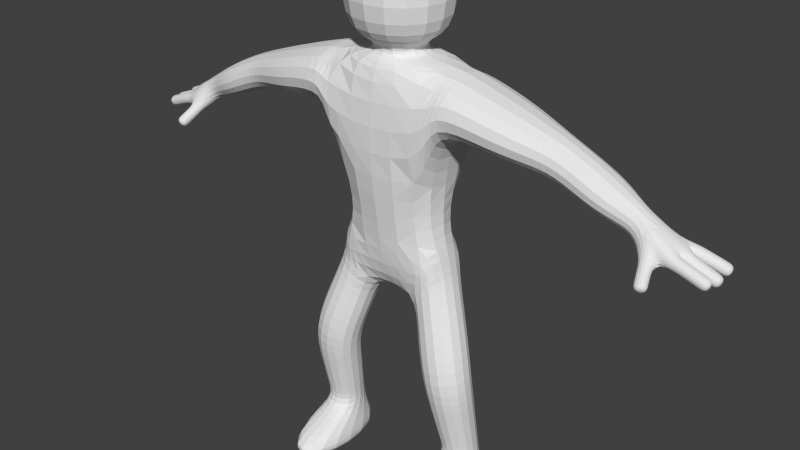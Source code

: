 # Source: untitled.blend  (saved by Blender 2.72.0; exported with 4.5.12 LTS)
import bpy
from mathutils import Matrix  # noqa: F401  (used for matrix-valued properties, if any)

bpy.ops.wm.read_factory_settings(use_empty=True)
scene = bpy.context.scene
scene.name = 'Scene'

# ---- collections
col_collection_1 = bpy.data.collections.new('Collection 1'); scene.collection.children.link(col_collection_1)

# ---- world
world_world = bpy.data.worlds.new('World'); scene.world = world_world
world_world.color = (0.05088, 0.05088, 0.05088)
world_world.use_sun_shadow = False
world_world.sun_shadow_jitter_overblur = 0.0
world_world.cycles.sampling_method = 'MANUAL'
world_world.cycles.sample_map_resolution = 256

# ---- meshes
me_plane = bpy.data.meshes.new('Plane')
me_plane.from_pydata([(0.283, 0.2717, 2.181), (0.2502, -0.2264, 2.21), (0.5807, -0.2263, 2.585), (0.6134, 0.2717, 2.556), (2.405, 0.1431, 3.553), (2.418, -0.1027, 3.548), (2.528, -0.1014, 3.763), (2.515, 0.1444, 3.768), (0.5585, 0.4583, 3.987), (0.5722, -0.4251, 3.988), (0.6472, -0.4234, 4.565), (0.6334, 0.46, 4.564), (0.5055, 0.2881, 0.07186), (1.006, 0.287, 0.07186), (1.006, 0.4199, 0.214), (0.5058, 0.421, 0.214), (1.007, -0.7695, 0.09887), (0.5068, -0.7707, 0.09887), (0.507, -0.8237, 0.2868), (1.007, -0.8225, 0.2868), (0.4872, 0.1062, 1.466), (0.442, -0.3916, 1.455), (0.9319, -0.4379, 1.544), (0.977, 0.05992, 1.555), (0.5961, 0.2467, 0.4932), (0.5722, -0.1141, 0.4872), (0.9322, -0.1375, 0.4613), (0.956, 0.2233, 0.4674), (1.681, 0.2393, 3.83), (1.682, -0.2025, 3.832), (1.803, -0.201, 4.174), (1.801, 0.2408, 4.172), (3.117, -0.0003559, 3.327), (3.105, -0.1159, 3.29), (3.145, -0.1542, 3.396), (3.156, -0.03867, 3.433), (2.751, -0.3251, 3.258), (2.634, -0.3426, 3.227), (2.621, -0.4159, 3.321), (2.737, -0.3984, 3.351), (2.813, 0.1085, 3.441), (2.788, -0.01275, 3.44), (2.824, -0.02997, 3.551), (2.849, 0.1198, 3.554), (2.706, -0.1313, 3.411), (2.755, -0.1553, 3.539), (2.564, -0.1355, 3.379), (2.549, -0.1962, 3.481), (2.67, -0.2036, 3.495), (2.783, 0.2126, 3.443), (2.811, 0.2341, 3.557), (3.146, 0.1059, 3.294), (3.144, -0.01614, 3.296), (3.188, -0.015, 3.407), (3.189, 0.107, 3.405), (3.123, 0.2905, 3.303), (3.155, 0.1739, 3.319), (3.195, 0.1995, 3.428), (3.162, 0.316, 3.413), (2.028, 0.2605, 3.67), (2.029, -0.222, 3.671), (2.181, -0.2205, 3.99), (2.179, 0.262, 3.989), (1.112, 0.4063, 3.892), (1.114, -0.3717, 3.895), (1.232, -0.3697, 4.386), (1.23, 0.4083, 4.383), (-0.2502, -0.2264, 2.21), (-0.283, 0.2717, 2.181), (-0.6134, 0.2717, 2.556), (-0.5807, -0.2263, 2.585), (-2.418, -0.1027, 3.548), (-2.405, 0.1431, 3.553), (-2.515, 0.1444, 3.768), (-2.528, -0.1014, 3.763), (0.25, -0.25, 4.699), (-0.25, -0.25, 4.699), (-0.25, 0.25, 4.699), (0.25, 0.25, 4.699), (0.5566, -0.5566, 5.731), (-0.5566, -0.5566, 5.731), (-0.5566, 0.5566, 5.731), (0.5566, 0.5566, 5.731), (0.25, -0.25, 4.563), (-0.25, -0.25, 4.563), (-0.25, 0.25, 4.563), (0.25, 0.25, 4.563), (0.5566, -0.5566, 4.789), (-0.5566, -0.5566, 4.789), (-0.5566, 0.5566, 4.789), (0.5566, 0.5566, 4.789), (-0.5722, -0.4251, 3.988), (-0.5585, 0.4583, 3.987), (-0.6334, 0.46, 4.564), (-0.6472, -0.4234, 4.565), (-1.006, 0.287, 0.07186), (-0.5055, 0.2881, 0.07186), (-0.5058, 0.421, 0.214), (-1.006, 0.4199, 0.214), (-0.5068, -0.7707, 0.09887), (-1.007, -0.7695, 0.09887), (-1.007, -0.8225, 0.2868), (-0.507, -0.8237, 0.2868), (-0.442, -0.3916, 1.455), (-0.4872, 0.1062, 1.466), (-0.977, 0.05992, 1.555), (-0.9319, -0.4379, 1.544), (-0.5722, -0.1141, 0.4872), (-0.5961, 0.2467, 0.4932), (-0.956, 0.2233, 0.4674), (-0.9322, -0.1375, 0.4613), (-1.682, -0.2025, 3.832), (-1.681, 0.2393, 3.83), (-1.801, 0.2408, 4.172), (-1.803, -0.201, 4.174), (-3.105, -0.1159, 3.29), (-3.117, -0.0003559, 3.327), (-3.156, -0.03867, 3.433), (-3.145, -0.1542, 3.396), (-2.634, -0.3426, 3.227), (-2.751, -0.3251, 3.258), (-2.737, -0.3984, 3.351), (-2.621, -0.4159, 3.321), (-2.788, -0.01275, 3.44), (-2.813, 0.1085, 3.441), (-2.849, 0.1198, 3.554), (-2.824, -0.02997, 3.551), (-2.706, -0.1313, 3.411), (-2.755, -0.1553, 3.539), (-2.564, -0.1355, 3.379), (-2.67, -0.2036, 3.495), (-2.549, -0.1962, 3.481), (-2.783, 0.2126, 3.443), (-2.811, 0.2341, 3.557), (-3.144, -0.01614, 3.296), (-3.146, 0.1059, 3.294), (-3.189, 0.107, 3.405), (-3.188, -0.015, 3.407), (-3.155, 0.1739, 3.319), (-3.123, 0.2905, 3.303), (-3.162, 0.316, 3.413), (-3.195, 0.1995, 3.428), (0.5334, -0.452, 3.378), (-0.5334, -0.452, 3.378), (-0.5334, 0.452, 3.378), (0.5334, 0.452, 3.378), (-2.029, -0.222, 3.671), (-2.028, 0.2605, 3.67), (-2.179, 0.262, 3.989), (-2.181, -0.2205, 3.99), (-1.114, -0.3717, 3.895), (-1.112, 0.4063, 3.892), (-1.23, 0.4083, 4.383), (-1.232, -0.3697, 4.386), (2.251, 0.1929, 3.6), (2.252, -0.1531, 3.601), (2.376, -0.1519, 3.861), (2.375, 0.1941, 3.86), (0.3685, 0.1922, 1.823), (0.3001, -0.2961, 1.907), (0.7729, -0.3353, 2.065), (0.8412, 0.1529, 1.981), (0.5641, 0.2049, 0.7901), (0.5371, -0.184, 0.7052), (0.9346, -0.2148, 0.7198), (0.9616, 0.1741, 0.8046), (0.5229, 0.1537, 1.151), (0.4926, -0.282, 1.056), (0.938, -0.3165, 1.072), (0.9682, 0.1192, 1.167), (1.446, 0.3113, 3.854), (1.447, -0.2754, 3.856), (1.547, -0.2738, 4.268), (1.545, 0.313, 4.266), (2.847, -0.006549, 3.426), (2.836, -0.1221, 3.388), (2.876, -0.1604, 3.494), (2.887, -0.04487, 3.532), (2.937, -0.004485, 3.393), (2.926, -0.1201, 3.356), (2.965, -0.1584, 3.462), (2.977, -0.0428, 3.499), (3.027, -0.00242, 3.36), (3.016, -0.118, 3.323), (3.055, -0.1563, 3.429), (3.066, -0.04074, 3.466), (2.705, -0.1912, 3.356), (2.588, -0.2087, 3.326), (2.575, -0.2819, 3.419), (2.692, -0.2644, 3.45), (2.728, -0.2582, 3.307), (2.611, -0.2756, 3.276), (2.598, -0.3489, 3.37), (2.715, -0.3314, 3.4), (2.878, 0.1108, 3.398), (2.876, -0.01127, 3.4), (2.92, -0.01013, 3.511), (2.921, 0.1119, 3.509), (2.967, 0.1091, 3.363), (2.966, -0.01289, 3.365), (3.009, -0.01176, 3.476), (3.01, 0.1103, 3.474), (3.057, 0.1075, 3.328), (3.055, -0.01451, 3.33), (3.098, -0.01338, 3.442), (3.1, 0.1086, 3.44), (2.873, 0.2337, 3.406), (2.905, 0.1172, 3.422), (2.945, 0.1427, 3.531), (2.912, 0.2593, 3.516), (2.956, 0.2526, 3.372), (2.989, 0.1361, 3.387), (3.028, 0.1616, 3.497), (2.995, 0.2782, 3.482), (3.039, 0.2715, 3.338), (3.072, 0.155, 3.353), (3.111, 0.1806, 3.463), (3.079, 0.2971, 3.447), (0.5519, -0.3275, 2.885), (-0.5519, -0.3275, 2.885), (-0.5519, 0.3275, 2.885), (0.5519, 0.3275, 2.885), (-2.252, -0.1531, 3.601), (-2.251, 0.1929, 3.6), (-2.375, 0.1941, 3.86), (-2.376, -0.1519, 3.861), (-0.3001, -0.2961, 1.907), (-0.3685, 0.1922, 1.823), (-0.8412, 0.1529, 1.981), (-0.7729, -0.3353, 2.065), (-0.5371, -0.184, 0.7052), (-0.5641, 0.2049, 0.7901), (-0.9616, 0.1741, 0.8046), (-0.9346, -0.2148, 0.7198), (-0.4926, -0.282, 1.056), (-0.5229, 0.1537, 1.151), (-0.9682, 0.1192, 1.167), (-0.938, -0.3165, 1.072), (-1.447, -0.2754, 3.856), (-1.446, 0.3113, 3.854), (-1.545, 0.313, 4.266), (-1.547, -0.2738, 4.268), (-2.836, -0.1221, 3.388), (-2.847, -0.006549, 3.426), (-2.887, -0.04487, 3.532), (-2.876, -0.1604, 3.494), (-2.926, -0.1201, 3.356), (-2.937, -0.004485, 3.393), (-2.977, -0.0428, 3.499), (-2.965, -0.1584, 3.462), (-3.016, -0.118, 3.323), (-3.027, -0.00242, 3.36), (-3.066, -0.04074, 3.466), (-3.055, -0.1563, 3.429), (-2.588, -0.2087, 3.326), (-2.705, -0.1912, 3.356), (-2.692, -0.2644, 3.45), (-2.575, -0.2819, 3.419), (-2.611, -0.2756, 3.276), (-2.728, -0.2582, 3.307), (-2.715, -0.3314, 3.4), (-2.598, -0.3489, 3.37), (-2.876, -0.01127, 3.4), (-2.878, 0.1108, 3.398), (-2.921, 0.1119, 3.509), (-2.92, -0.01013, 3.511), (-2.966, -0.01289, 3.365), (-2.967, 0.1091, 3.363), (-3.01, 0.1103, 3.474), (-3.009, -0.01176, 3.476), (-3.055, -0.01451, 3.33), (-3.057, 0.1075, 3.328), (-3.1, 0.1086, 3.44), (-3.098, -0.01338, 3.442), (-2.905, 0.1172, 3.422), (-2.873, 0.2337, 3.406), (-2.912, 0.2593, 3.516), (-2.945, 0.1427, 3.531), (-2.989, 0.1361, 3.387), (-2.956, 0.2526, 3.372), (-2.995, 0.2782, 3.482), (-3.028, 0.1616, 3.497), (-3.072, 0.155, 3.353), (-3.039, 0.2715, 3.338), (-3.079, 0.2971, 3.447), (-3.111, 0.1806, 3.463), (0.5585, 0.4583, 3.987), (0.6472, -0.4234, 4.565), (0.6334, 0.46, 4.564), (0.25, 0.25, 4.563), (-0.25, 0.25, 4.563), (-0.25, -0.25, 4.563), (-0.6472, -0.4234, 4.565), (-0.6334, 0.46, 4.564), (-0.5585, 0.4583, 3.987)], [], [(179, 180, 176, 175), (178, 179, 175, 174), (177, 174, 41, 42), (176, 177, 42, 45), (175, 176, 45, 44), (174, 175, 44, 41), (31, 28, 170, 173), (30, 31, 173, 172), (29, 30, 172, 171), (28, 29, 171, 170), (173, 170, 63, 66), (172, 173, 66, 65), (171, 172, 65, 64), (170, 171, 64, 63), (169, 166, 20, 23), (168, 169, 23, 22), (167, 168, 22, 21), (166, 167, 21, 20), (221, 3, 0), (165, 162, 166, 169), (164, 165, 169, 168), (163, 164, 168, 167), (41, 44, 40), (162, 163, 167, 166), (45, 42, 6), (27, 24, 162, 165), (26, 27, 165, 164), (25, 26, 164, 163), (24, 25, 163, 162), (90, 87, 75, 78), (89, 90, 78, 77), (95, 96, 99), (88, 89, 77, 76), (87, 88, 76, 75), (82, 79, 87, 90), (81, 82, 90, 89), (80, 81, 89, 88), (79, 80, 88, 87), (78, 75, 83, 289), (77, 78, 289, 290), (76, 77, 290, 291), (75, 76, 291, 83), (69, 220, 68), (161, 158, 0, 3), (219, 70, 67), (160, 161, 3, 2), (159, 160, 2, 1), (158, 159, 1, 0), (2, 218, 1), (23, 20, 158, 161), (22, 23, 161, 160), (21, 22, 160, 159), (20, 21, 159, 158), (7, 4, 154, 157), (6, 7, 157, 156), (5, 6, 156, 155), (110, 109, 101), (4, 5, 155, 154), (157, 154, 59, 62), (156, 157, 62, 61), (155, 156, 61, 60), (154, 155, 60, 59), (141, 140, 139, 138), (137, 136, 135, 134), (122, 121, 120, 119), (118, 117, 116, 115), (102, 101, 100, 99), (8, 11, 145), (7, 43, 50, 4), (98, 97, 96, 95), (82, 81, 80, 79), (58, 57, 56, 55), (54, 53, 52, 51), (93, 92, 144), (144, 294, 293, 93), (40, 44, 46, 49), (27, 26, 19, 14), (129, 124, 132, 72), (143, 91, 294, 144), (39, 38, 37, 36), (11, 289, 83, 10), (93, 290, 289, 11), (49, 46, 4, 50), (1, 218, 219, 67), (35, 34, 33, 32), (47, 48, 6, 5), (128, 130, 74, 126), (11, 288, 286, 145), (24, 27, 14, 15), (10, 287, 288, 11), (126, 74, 125), (130, 128, 127), (19, 18, 17, 16), (15, 14, 13, 12), (93, 293, 292, 94), (10, 83, 291, 94), (71, 131, 129, 72), (145, 286, 9, 142), (0, 1, 67, 68), (45, 6, 48, 44), (13, 16, 17, 12), (11, 8, 92, 93), (18, 15, 12, 17), (95, 99, 100, 98), (19, 26, 25, 18), (25, 24, 15, 18), (107, 110, 101, 102), (47, 5, 4, 46), (14, 19, 16, 13), (109, 98, 100, 101), (6, 42, 43, 7), (74, 73, 133, 125), (218, 2, 3, 221), (127, 123, 124, 129), (142, 9, 287, 10), (220, 221, 0, 68), (94, 292, 91, 143), (96, 97, 102, 99), (97, 108, 107, 102), (108, 97, 98, 109), (219, 220, 69, 70), (130, 131, 71, 74), (94, 291, 290, 93), (92, 8, 145, 144), (142, 10, 94, 143), (72, 132, 133, 73), (180, 181, 177, 176), (181, 178, 174, 177), (182, 183, 179, 178), (183, 184, 180, 179), (184, 185, 181, 180), (185, 182, 178, 181), (32, 33, 183, 182), (33, 34, 184, 183), (34, 35, 185, 184), (35, 32, 182, 185), (186, 187, 46, 44), (187, 188, 47, 46), (188, 189, 48, 47), (189, 186, 44, 48), (190, 191, 187, 186), (191, 192, 188, 187), (192, 193, 189, 188), (193, 190, 186, 189), (36, 37, 191, 190), (37, 38, 192, 191), (38, 39, 193, 192), (39, 36, 190, 193), (194, 195, 41, 40), (195, 196, 42, 41), (196, 197, 43, 42), (197, 194, 40, 43), (198, 199, 195, 194), (199, 200, 196, 195), (200, 201, 197, 196), (201, 198, 194, 197), (202, 203, 199, 198), (203, 204, 200, 199), (204, 205, 201, 200), (205, 202, 198, 201), (51, 52, 203, 202), (52, 53, 204, 203), (53, 54, 205, 204), (54, 51, 202, 205), (206, 207, 40, 49), (207, 208, 43, 40), (208, 209, 50, 43), (209, 206, 49, 50), (210, 211, 207, 206), (211, 212, 208, 207), (212, 213, 209, 208), (213, 210, 206, 209), (214, 215, 211, 210), (215, 216, 212, 211), (216, 217, 213, 212), (217, 214, 210, 213), (55, 56, 215, 214), (56, 57, 216, 215), (57, 58, 217, 216), (58, 55, 214, 217), (142, 143, 219, 218), (143, 144, 220, 219), (144, 145, 221, 220), (145, 142, 218, 221), (59, 60, 29, 28), (60, 61, 30, 29), (61, 62, 31, 30), (62, 59, 28, 31), (63, 64, 9, 286), (64, 65, 287, 9), (65, 66, 288, 287), (66, 63, 286, 288), (222, 223, 147, 146), (223, 224, 148, 147), (224, 225, 149, 148), (225, 222, 146, 149), (71, 72, 223, 222), (72, 73, 224, 223), (73, 74, 225, 224), (74, 71, 222, 225), (103, 104, 227, 226), (104, 105, 228, 227), (105, 106, 229, 228), (106, 103, 226, 229), (226, 227, 68, 67), (227, 228, 69, 68), (228, 229, 70, 69), (229, 226, 67, 70), (107, 108, 231, 230), (108, 109, 232, 231), (109, 110, 233, 232), (110, 107, 230, 233), (230, 231, 235, 234), (231, 232, 236, 235), (232, 233, 237, 236), (233, 230, 234, 237), (234, 235, 104, 103), (235, 236, 105, 104), (236, 237, 106, 105), (237, 234, 103, 106), (238, 239, 151, 150), (239, 240, 152, 151), (240, 241, 153, 152), (241, 238, 150, 153), (111, 112, 239, 238), (112, 113, 240, 239), (113, 114, 241, 240), (114, 111, 238, 241), (242, 243, 123, 127), (243, 244, 126, 123), (244, 245, 128, 126), (245, 242, 127, 128), (246, 247, 243, 242), (247, 248, 244, 243), (248, 249, 245, 244), (249, 246, 242, 245), (250, 251, 247, 246), (251, 252, 248, 247), (252, 253, 249, 248), (253, 250, 246, 249), (115, 116, 251, 250), (116, 117, 252, 251), (117, 118, 253, 252), (118, 115, 250, 253), (254, 255, 127, 129), (255, 256, 130, 127), (256, 257, 131, 130), (257, 254, 129, 131), (258, 259, 255, 254), (259, 260, 256, 255), (260, 261, 257, 256), (261, 258, 254, 257), (119, 120, 259, 258), (120, 121, 260, 259), (121, 122, 261, 260), (122, 119, 258, 261), (262, 263, 124, 123), (263, 264, 125, 124), (264, 265, 126, 125), (265, 262, 123, 126), (266, 267, 263, 262), (267, 268, 264, 263), (268, 269, 265, 264), (269, 266, 262, 265), (270, 271, 267, 266), (271, 272, 268, 267), (272, 273, 269, 268), (273, 270, 266, 269), (134, 135, 271, 270), (135, 136, 272, 271), (136, 137, 273, 272), (137, 134, 270, 273), (274, 275, 132, 124), (275, 276, 133, 132), (276, 277, 125, 133), (277, 274, 124, 125), (278, 279, 275, 274), (279, 280, 276, 275), (280, 281, 277, 276), (281, 278, 274, 277), (282, 283, 279, 278), (283, 284, 280, 279), (284, 285, 281, 280), (285, 282, 278, 281), (138, 139, 283, 282), (139, 140, 284, 283), (140, 141, 285, 284), (141, 138, 282, 285), (146, 147, 112, 111), (147, 148, 113, 112), (148, 149, 114, 113), (149, 146, 111, 114), (150, 151, 294, 91), (151, 152, 293, 294), (152, 153, 292, 293), (153, 150, 91, 292)])
_uv = me_plane.uv_layers.new(name='UVMap')
_uv.uv.foreach_set('vector', [0.823, 0.02477, 0.8377, 0.02407, 0.8383, 0.03611, 0.8236, 0.0368, 0.8021, 0.9291, 0.7881, 0.9242, 0.7903, 0.9135, 0.8044, 0.9184, 0.2393, 0.9328, 0.2538, 0.9332, 0.2545, 0.9408, 0.2396, 0.9411, 0.6834, 0.5331, 0.6984, 0.5335, 0.7003, 0.5417, 0.6843, 0.5494, 0.8236, 0.0368, 0.8383, 0.03611, 0.8391, 0.05232, 0.8215, 0.0533, 0.8044, 0.9184, 0.7903, 0.9135, 0.7928, 0.8976, 0.8053, 0.9112, 0.9006, 0.1463, 0.9466, 0.1513, 0.9505, 0.1808, 0.8964, 0.1805, 0.6816, 0.6912, 0.7379, 0.6905, 0.7475, 0.7247, 0.6727, 0.7257, 0.8344, 0.1924, 0.8805, 0.1906, 0.8829, 0.2252, 0.829, 0.2217, 0.7982, 0.5809, 0.8545, 0.5815, 0.8632, 0.6109, 0.7884, 0.6099, 0.8964, 0.1805, 0.9505, 0.1808, 0.9555, 0.2229, 0.8911, 0.2225, 0.6727, 0.7257, 0.7475, 0.7247, 0.7601, 0.7668, 0.661, 0.768, 0.829, 0.2217, 0.8829, 0.2252, 0.886, 0.2677, 0.8218, 0.2636, 0.7884, 0.6099, 0.8632, 0.6109, 0.8747, 0.6525, 0.7755, 0.6512, 0.252, 0.4278, 0.1951, 0.4299, 0.1906, 0.3901, 0.2531, 0.3789, 0.5594, 0.1249, 0.6148, 0.1376, 0.6067, 0.1863, 0.5432, 0.1842, 0.3134, 0.4423, 0.2566, 0.4399, 0.2575, 0.3796, 0.3199, 0.3911, 0.6177, 0.6251, 0.5625, 0.6383, 0.5472, 0.5881, 0.6106, 0.5854, 0.1987, 0.2115, 0.2066, 0.2529, 0.1645, 0.3002, 0.2511, 0.4735, 0.2004, 0.4753, 0.1951, 0.4299, 0.252, 0.4278, 0.5728, 0.08068, 0.6223, 0.09199, 0.6148, 0.1376, 0.5594, 0.1249, 0.3077, 0.4871, 0.257, 0.485, 0.2566, 0.4399, 0.3134, 0.4423, 0.8053, 0.9112, 0.7928, 0.8976, 0.8197, 0.9176, 0.6255, 0.6704, 0.5761, 0.6823, 0.5625, 0.6383, 0.6177, 0.6251, 0.6843, 0.5494, 0.7003, 0.5417, 0.6923, 0.5866, 0.2503, 0.516, 0.2044, 0.5127, 0.2004, 0.4753, 0.2511, 0.4735, 0.5831, 0.04824, 0.6291, 0.04958, 0.6223, 0.09199, 0.5728, 0.08068, 0.3031, 0.5151, 0.2573, 0.5182, 0.257, 0.485, 0.3077, 0.4871, 0.6318, 0.7078, 0.5858, 0.7096, 0.5761, 0.6823, 0.6255, 0.6704, 0.6374, 0.7606, 0.6374, 0.9008, 0.5974, 0.8624, 0.5974, 0.7994, 0.4959, 0.7603, 0.6374, 0.7606, 0.5974, 0.7994, 0.5339, 0.7993, 0.0, 0.8213, 0.06355, 0.8214, 0.06355, 0.9546, 0.4959, 0.9005, 0.4959, 0.7603, 0.5339, 0.7993, 0.5339, 0.8622, 0.6374, 0.9008, 0.4959, 0.9005, 0.5339, 0.8622, 0.5974, 0.8624, 0.2328, 0.8028, 0.2328, 0.943, 0.1126, 0.943, 0.1126, 0.8028, 0.813, 0.4851, 0.813, 0.3449, 0.9333, 0.3449, 0.9333, 0.4851, 0.7674, 0.8448, 0.7674, 0.985, 0.6472, 0.9849, 0.6472, 0.8447, 0.88, 0.9768, 0.88, 0.8366, 1.0, 0.8366, 1.0, 0.9768, 0.4042, 0.7864, 0.4042, 0.8493, 0.3869, 0.8493, 0.3869, 0.7864, 0.2393, 0.8493, 0.2393, 0.7864, 0.2566, 0.7864, 0.2566, 0.8493, 0.06355, 0.8672, 0.06355, 0.8042, 0.08082, 0.8042, 0.08082, 0.8672, 0.08082, 0.8672, 0.08082, 0.8042, 0.09806, 0.8042, 0.09806, 0.8672, 0.05013, 0.2529, 0.05795, 0.2115, 0.09228, 0.3002, 0.2357, 0.3252, 0.1754, 0.3452, 0.1645, 0.3002, 0.2066, 0.2529, 0.4466, 0.212, 0.4502, 0.2505, 0.408, 0.2977, 0.5557, 0.2494, 0.6181, 0.2398, 0.6326, 0.3116, 0.569, 0.3145, 0.3379, 0.3352, 0.2776, 0.315, 0.302, 0.2505, 0.3442, 0.2977, 0.6204, 0.5397, 0.5578, 0.5305, 0.5657, 0.492, 0.6293, 0.4941, 0.302, 0.2505, 0.3058, 0.212, 0.3442, 0.2977, 0.2531, 0.3789, 0.1906, 0.3901, 0.1754, 0.3452, 0.2357, 0.3252, 0.5432, 0.1842, 0.6067, 0.1863, 0.6181, 0.2398, 0.5557, 0.2494, 0.3199, 0.3911, 0.2575, 0.3796, 0.2776, 0.315, 0.3379, 0.3352, 0.6106, 0.5854, 0.5472, 0.5881, 0.5578, 0.5305, 0.6204, 0.5397, 0.93, 0.04715, 0.9598, 0.05446, 0.9586, 0.0747, 0.9226, 0.06703, 0.6923, 0.5866, 0.7236, 0.588, 0.7304, 0.6087, 0.6864, 0.6092, 0.827, 0.09292, 0.8573, 0.0877, 0.8639, 0.1099, 0.8276, 0.115, 0.7416, 0.4433, 0.7876, 0.442, 0.6545, 0.466, 0.8128, 0.4931, 0.8442, 0.492, 0.8501, 0.5123, 0.806, 0.5118, 0.9226, 0.06703, 0.9586, 0.0747, 0.9564, 0.1042, 0.9124, 0.09476, 0.6864, 0.6092, 0.7304, 0.6087, 0.7397, 0.6377, 0.6783, 0.6384, 0.8276, 0.115, 0.8639, 0.1099, 0.8727, 0.1384, 0.8282, 0.1447, 0.806, 0.5118, 0.8501, 0.5123, 0.8582, 0.5397, 0.7967, 0.539, 0.2397, 0.768, 0.2397, 0.7829, 0.2253, 0.7817, 0.2253, 0.7668, 0.09806, 0.8511, 0.09806, 0.8357, 0.1124, 0.8356, 0.1124, 0.851, 0.2253, 0.798, 0.2253, 0.7829, 0.2378, 0.7843, 0.2378, 0.7995, 0.1126, 0.8042, 0.1126, 0.8195, 0.09806, 0.8199, 0.09806, 0.8046, 0.2496, 0.5658, 0.2496, 0.6288, 0.2253, 0.6288, 0.2253, 0.5658, 0.1995, 0.07268, 0.2091, 0.0, 0.1963, 0.1494, 0.93, 0.04715, 0.9469, 0.0, 0.9476, 0.004811, 0.9598, 0.05446, 0.0, 0.5479, 0.06377, 0.5479, 0.06389, 0.5658, 0.0001149, 0.5658, 0.3869, 0.929, 0.2566, 0.9264, 0.2566, 0.7864, 0.3869, 0.7889, 0.2542, 0.7668, 0.2542, 0.7816, 0.2397, 0.7829, 0.2397, 0.7681, 0.1124, 0.8512, 0.1124, 0.8666, 0.09806, 0.8665, 0.09806, 0.8511, 0.04746, 0.0, 0.05703, 0.07268, 0.06023, 0.1494, 0.4925, 0.6677, 0.4891, 0.5912, 0.4925, 0.5182, 0.4925, 0.5182, 0.8197, 0.9176, 0.7928, 0.8976, 0.7962, 0.8798, 0.8335, 0.9168, 0.6291, 0.04958, 0.5831, 0.04824, 0.4959, 0.02553, 0.6545, 0.01808, 0.4444, 0.9441, 0.4692, 0.9081, 0.483, 0.9094, 0.4839, 0.9587, 0.6977, 0.07808, 0.7003, 0.001073, 0.813, 0.0, 0.813, 0.07681, 0.4018, 0.9132, 0.4018, 0.898, 0.4143, 0.8967, 0.4143, 0.9119, 0.7674, 0.8698, 0.7941, 0.825, 0.8578, 0.8238, 0.8799, 0.8692, 0.7674, 0.7234, 0.7941, 0.7672, 0.7941, 0.825, 0.7674, 0.8698, 0.8335, 0.9168, 0.7962, 0.8798, 0.8354, 0.8698, 0.8354, 0.9221, 0.3442, 0.2977, 0.3058, 0.212, 0.4466, 0.212, 0.408, 0.2977, 0.09806, 0.8352, 0.09806, 0.8199, 0.1125, 0.8203, 0.1125, 0.8356, 0.8245, 0.07502, 0.8309, 0.06101, 0.8573, 0.0877, 0.827, 0.09292, 0.9061, 0.7843, 0.8979, 0.7756, 0.9242, 0.7488, 0.9091, 0.7924, 0.4958, 0.6677, 0.4958, 0.6677, 0.4925, 0.5947, 0.4958, 0.5182, 0.2044, 0.5127, 0.2503, 0.516, 0.2566, 0.5479, 0.1928, 0.5479, 0.0, 0.0, 0.0, 0.0, 0.0, 0.0, 0.0, 0.0, 0.2424, 0.7155, 0.2555, 0.6918, 0.2555, 0.7292, 0.8979, 0.7756, 0.9061, 0.7843, 0.8885, 0.7833, 0.2496, 0.6288, 0.2496, 0.6918, 0.2253, 0.6918, 0.2253, 0.6288, 0.1928, 0.5479, 0.2566, 0.5479, 0.2566, 0.5658, 0.1928, 0.5658, 0.0, 0.0, 0.0, 0.0, 0.0, 0.0, 0.0, 0.0, 0.8799, 0.8692, 0.8578, 0.8238, 0.8578, 0.766, 0.8799, 0.7196, 0.6374, 0.8093, 0.6381, 0.7946, 0.6532, 0.7937, 0.6545, 0.8353, 0.6545, 0.4152, 0.6544, 0.492, 0.5417, 0.4909, 0.5392, 0.4139, 0.2566, 0.929, 0.3201, 0.9326, 0.3201, 0.9955, 0.2566, 1.0, 0.8391, 0.05232, 0.8573, 0.0877, 0.8309, 0.06101, 0.8215, 0.0533, 0.9333, 0.4779, 0.9333, 0.3449, 0.9968, 0.3451, 0.9968, 0.4783, 0.2091, 0.0, 0.1995, 0.07268, 0.05703, 0.07268, 0.04746, 0.0, 0.4959, 0.7369, 0.6548, 0.742, 0.6383, 0.7603, 0.5033, 0.7603, 0.0, 0.8213, 0.06355, 0.9546, 2.585e-07, 0.9543, 0.001513, 0.8042, 0.4959, 0.9916, 0.5111, 0.9042, 0.5544, 0.9008, 0.5544, 0.9913, 0.5858, 0.7096, 0.6318, 0.7078, 0.6548, 0.742, 0.4959, 0.7369, 0.5706, 0.9008, 0.6115, 0.904, 0.6129, 0.9913, 0.5544, 0.9913, 0.226, 0.7325, 0.2253, 0.7177, 0.2424, 0.6918, 0.2412, 0.7334, 0.6545, 0.01808, 0.4959, 0.02553, 0.5029, 0.001943, 0.6377, 0.0, 0.7876, 0.442, 0.813, 0.4734, 0.6615, 0.4896, 0.6545, 0.466, 0.6923, 0.5866, 0.7003, 0.5417, 0.7195, 0.5387, 0.7236, 0.588, 0.08281, 0.6266, 0.05141, 0.6274, 0.04214, 0.6036, 0.05687, 0.5996, 0.5557, 0.352, 0.569, 0.3145, 0.6326, 0.3116, 0.6392, 0.3529, 0.4416, 0.9268, 0.4546, 0.9141, 0.4692, 0.9081, 0.4444, 0.9441, 0.4917, 0.8179, 0.4891, 0.741, 0.4917, 0.6677, 0.4917, 0.6677, 0.05795, 0.2115, 0.1987, 0.2115, 0.1645, 0.3002, 0.09228, 0.3002, 0.495, 0.818, 0.495, 0.818, 0.4925, 0.7447, 0.495, 0.6677, 0.2731, 0.7864, 0.2566, 0.768, 0.4156, 0.7629, 0.4082, 0.7864, 0.2566, 0.768, 0.2797, 0.7337, 0.3257, 0.7356, 0.4156, 0.7629, 0.05237, 0.5127, 0.06377, 0.5479, 0.0, 0.5479, 0.006469, 0.516, 0.7143, 0.14, 0.7978, 0.139, 0.7911, 0.1802, 0.7276, 0.1774, 0.8979, 0.7756, 0.8915, 0.7616, 0.894, 0.7436, 0.9242, 0.7488, 0.8799, 0.7196, 0.8578, 0.766, 0.7941, 0.7672, 0.7674, 0.7234, 0.05703, 0.07268, 0.1995, 0.07268, 0.1963, 0.1494, 0.06023, 0.1494, 0.3082, 0.149, 0.2936, 0.0, 0.4587, 0.0, 0.4443, 0.149, 0.4819, 0.7664, 0.4831, 0.816, 0.4681, 0.8157, 0.4518, 0.7728, 0.6835, 0.5211, 0.6985, 0.5215, 0.6984, 0.5335, 0.6834, 0.5331, 0.2396, 0.9208, 0.254, 0.9212, 0.2538, 0.9332, 0.2393, 0.9328, 0.7999, 0.9398, 0.7858, 0.9349, 0.7881, 0.9242, 0.8021, 0.9291, 0.8224, 0.01273, 0.8371, 0.01204, 0.8377, 0.02407, 0.823, 0.02477, 0.6837, 0.5091, 0.6986, 0.5095, 0.6985, 0.5215, 0.6835, 0.5211, 0.2398, 0.9088, 0.2543, 0.9092, 0.254, 0.9212, 0.2396, 0.9208, 0.7976, 0.9505, 0.7835, 0.9456, 0.7858, 0.9349, 0.7999, 0.9398, 0.8218, 0.0006916, 0.8365, 0.0, 0.8371, 0.01204, 0.8224, 0.01273, 0.6838, 0.497, 0.6987, 0.4974, 0.6986, 0.5095, 0.6837, 0.5091, 0.2401, 0.8967, 0.2545, 0.8971, 0.2543, 0.9092, 0.2398, 0.9088, 0.7854, 0.8952, 0.7864, 0.8801, 0.7962, 0.8798, 0.7928, 0.8976, 0.2416, 0.7449, 0.2264, 0.7458, 0.226, 0.7325, 0.2412, 0.7334, 0.2424, 0.7531, 0.2542, 0.7492, 0.2541, 0.7584, 0.2428, 0.7657, 0.9369, 0.3116, 0.9218, 0.3111, 0.9229, 0.3009, 0.9369, 0.3021, 0.7764, 0.8956, 0.7774, 0.8805, 0.7864, 0.8801, 0.7854, 0.8952, 0.242, 0.7554, 0.2268, 0.7563, 0.2264, 0.7458, 0.2416, 0.7449, 0.2424, 0.743, 0.2542, 0.7392, 0.2542, 0.7492, 0.2424, 0.7531, 0.9369, 0.3221, 0.9218, 0.3215, 0.9218, 0.3111, 0.9369, 0.3116, 0.7674, 0.8961, 0.7684, 0.8809, 0.7774, 0.8805, 0.7764, 0.8956, 0.2424, 0.7659, 0.2273, 0.7668, 0.2268, 0.7563, 0.242, 0.7554, 0.2424, 0.733, 0.2542, 0.7292, 0.2542, 0.7392, 0.2424, 0.743, 0.9369, 0.3325, 0.9218, 0.332, 0.9218, 0.3215, 0.9369, 0.3221, 0.8181, 0.9251, 0.803, 0.9216, 0.8053, 0.9112, 0.8197, 0.9176, 0.08082, 0.9033, 0.09602, 0.9035, 0.09641, 0.9166, 0.08148, 0.9156, 0.7027, 0.5286, 0.7182, 0.5281, 0.7195, 0.5387, 0.7003, 0.5417, 0.2546, 0.8599, 0.2393, 0.8605, 0.2411, 0.8509, 0.2561, 0.8493, 0.8154, 0.9356, 0.8003, 0.9321, 0.803, 0.9216, 0.8181, 0.9251, 0.08095, 0.8913, 0.09615, 0.8914, 0.09602, 0.9035, 0.08082, 0.9033, 0.7023, 0.5166, 0.7179, 0.5161, 0.7182, 0.5281, 0.7027, 0.5286, 0.2551, 0.872, 0.2399, 0.8726, 0.2393, 0.8605, 0.2546, 0.8599, 0.8127, 0.9461, 0.7976, 0.9426, 0.8003, 0.9321, 0.8154, 0.9356, 0.08108, 0.8792, 0.09628, 0.8794, 0.09615, 0.8914, 0.08095, 0.8913, 0.702, 0.5045, 0.7175, 0.504, 0.7179, 0.5161, 0.7023, 0.5166, 0.2556, 0.884, 0.2404, 0.8847, 0.2399, 0.8726, 0.2551, 0.872, 0.81, 0.9566, 0.7949, 0.9531, 0.7976, 0.9426, 0.8127, 0.9461, 0.08121, 0.8672, 0.09641, 0.8673, 0.09628, 0.8794, 0.08108, 0.8792, 0.7016, 0.4924, 0.7172, 0.492, 0.7175, 0.504, 0.702, 0.5045, 0.2561, 0.8961, 0.2409, 0.8967, 0.2404, 0.8847, 0.2556, 0.884, 0.8336, 0.9279, 0.8182, 0.9289, 0.8197, 0.9176, 0.8335, 0.9168, 0.8501, 0.8822, 0.8354, 0.8822, 0.8368, 0.8698, 0.8517, 0.8704, 0.1114, 0.8811, 0.09641, 0.8812, 0.09658, 0.8672, 0.1117, 0.8686, 0.3869, 0.9314, 0.4017, 0.9307, 0.4018, 0.9429, 0.3869, 0.9451, 0.8336, 0.9383, 0.8182, 0.9393, 0.8182, 0.9289, 0.8336, 0.9279, 0.8506, 0.8936, 0.836, 0.8936, 0.8354, 0.8822, 0.8501, 0.8822, 0.1115, 0.8927, 0.09652, 0.8929, 0.09641, 0.8812, 0.1114, 0.8811, 0.3869, 0.9201, 0.4017, 0.9194, 0.4017, 0.9307, 0.3869, 0.9314, 0.8336, 0.9486, 0.8182, 0.9496, 0.8182, 0.9393, 0.8336, 0.9383, 0.8512, 0.905, 0.8365, 0.905, 0.836, 0.8936, 0.8506, 0.8936, 0.1116, 0.9043, 0.09662, 0.9045, 0.09652, 0.8929, 0.1115, 0.8927, 0.3869, 0.9087, 0.4017, 0.908, 0.4017, 0.9194, 0.3869, 0.9201, 0.8336, 0.959, 0.8182, 0.96, 0.8182, 0.9496, 0.8336, 0.9486, 0.8517, 0.9164, 0.8371, 0.9164, 0.8365, 0.905, 0.8512, 0.905, 0.1117, 0.9159, 0.09672, 0.9161, 0.09662, 0.9045, 0.1116, 0.9043, 0.3869, 0.8974, 0.4018, 0.8967, 0.4017, 0.908, 0.3869, 0.9087, 0.3082, 0.149, 0.4443, 0.149, 0.4466, 0.212, 0.3058, 0.212, 0.6977, 0.07808, 0.813, 0.07681, 0.7978, 0.139, 0.7143, 0.14, 0.06023, 0.1494, 0.1963, 0.1494, 0.1987, 0.2115, 0.05795, 0.2115, 0.6545, 0.4152, 0.5392, 0.4139, 0.5557, 0.352, 0.6392, 0.3529, 0.7967, 0.539, 0.8582, 0.5397, 0.8545, 0.5815, 0.7982, 0.5809, 0.8282, 0.1447, 0.8727, 0.1384, 0.8805, 0.1906, 0.8344, 0.1924, 0.6783, 0.6384, 0.7397, 0.6377, 0.7379, 0.6905, 0.6816, 0.6912, 0.9124, 0.09476, 0.9564, 0.1042, 0.9466, 0.1513, 0.9006, 0.1463, 0.7755, 0.6512, 0.8747, 0.6525, 0.88, 0.7196, 0.7674, 0.7196, 0.8218, 0.2636, 0.886, 0.2677, 0.886, 0.3449, 0.813, 0.3324, 0.661, 0.768, 0.7601, 0.7668, 0.7674, 0.8447, 0.6548, 0.8447, 0.8911, 0.2225, 0.9555, 0.2229, 0.9598, 0.2935, 0.886, 0.3009, 0.1432, 0.5873, 0.1874, 0.5868, 0.1966, 0.6154, 0.1351, 0.6161, 0.4812, 0.7462, 0.445, 0.7528, 0.4357, 0.7248, 0.4799, 0.7167, 0.04409, 0.6389, 0.08818, 0.6393, 0.09555, 0.6555, 0.03407, 0.6549, 0.9308, 0.7267, 0.8945, 0.7216, 0.8952, 0.692, 0.9396, 0.6983, 0.1492, 0.5658, 0.1806, 0.567, 0.1874, 0.5868, 0.1432, 0.5873, 0.4819, 0.7664, 0.4518, 0.7728, 0.445, 0.7528, 0.4812, 0.7462, 0.05141, 0.6274, 0.08281, 0.6266, 0.08818, 0.6393, 0.04409, 0.6389, 0.9242, 0.7488, 0.894, 0.7436, 0.8945, 0.7216, 0.9308, 0.7267, 0.3643, 0.6142, 0.3008, 0.6114, 0.2911, 0.5658, 0.3537, 0.5567, 0.06634, 0.3901, 0.003881, 0.3789, 0.02115, 0.3252, 0.08142, 0.3452, 0.7653, 0.3052, 0.7018, 0.3074, 0.7143, 0.2424, 0.7766, 0.2519, 0.4952, 0.3796, 0.4327, 0.3911, 0.4145, 0.3352, 0.4748, 0.315, 0.3537, 0.5567, 0.2911, 0.5658, 0.2822, 0.5203, 0.3458, 0.5182, 0.08142, 0.3452, 0.02115, 0.3252, 0.05013, 0.2529, 0.09228, 0.3002, 0.7766, 0.2519, 0.7143, 0.2424, 0.7276, 0.1774, 0.7911, 0.1802, 0.4748, 0.315, 0.4145, 0.3352, 0.408, 0.2977, 0.4502, 0.2505, 0.3257, 0.7356, 0.2797, 0.7337, 0.286, 0.6964, 0.3353, 0.7082, 0.05237, 0.5127, 0.006469, 0.516, 0.005777, 0.4735, 0.05647, 0.4753, 0.7876, 0.442, 0.7416, 0.4433, 0.7314, 0.4109, 0.7809, 0.3996, 0.495, 0.5182, 0.4491, 0.5151, 0.4447, 0.4871, 0.4954, 0.485, 0.3353, 0.7082, 0.286, 0.6964, 0.2937, 0.651, 0.349, 0.6643, 0.05647, 0.4753, 0.005777, 0.4735, 0.004966, 0.4278, 0.06175, 0.4299, 0.7809, 0.3996, 0.7314, 0.4109, 0.718, 0.3667, 0.7734, 0.354, 0.4954, 0.485, 0.4447, 0.4871, 0.4391, 0.4423, 0.4959, 0.4399, 0.349, 0.6643, 0.2937, 0.651, 0.3008, 0.6114, 0.3643, 0.6142, 0.06175, 0.4299, 0.004966, 0.4278, 0.003881, 0.3789, 0.06634, 0.3901, 0.7734, 0.354, 0.718, 0.3667, 0.7018, 0.3074, 0.7653, 0.3052, 0.4959, 0.4399, 0.4391, 0.4423, 0.4327, 0.3911, 0.4952, 0.3796, 0.1298, 0.6913, 0.2046, 0.6903, 0.2174, 0.7324, 0.1182, 0.7337, 0.4764, 0.64, 0.4223, 0.6387, 0.4182, 0.5967, 0.4827, 0.5982, 0.02376, 0.7141, 0.09851, 0.7149, 0.1089, 0.7455, 0.009815, 0.7444, 0.9498, 0.6115, 0.8959, 0.615, 0.8888, 0.5733, 0.953, 0.5691, 0.1386, 0.6614, 0.1949, 0.6607, 0.2046, 0.6903, 0.1298, 0.6913, 0.4716, 0.6693, 0.4254, 0.6729, 0.4223, 0.6387, 0.4764, 0.64, 0.03441, 0.6893, 0.09071, 0.6899, 0.09851, 0.7149, 0.02376, 0.7141, 0.9474, 0.646, 0.9013, 0.6442, 0.8959, 0.615, 0.9498, 0.6115, 0.4396, 0.9104, 0.4539, 0.9066, 0.4546, 0.9141, 0.4416, 0.9268, 0.6274, 0.9087, 0.6129, 0.909, 0.6132, 0.9008, 0.6281, 0.9011, 0.9011, 0.3147, 0.886, 0.3127, 0.8863, 0.3009, 0.9027, 0.3083, 0.9053, 0.8005, 0.8906, 0.7997, 0.8885, 0.7833, 0.9061, 0.7843, 0.4375, 0.8989, 0.4519, 0.8951, 0.4539, 0.9066, 0.4396, 0.9104, 0.6276, 0.9207, 0.6132, 0.9211, 0.6129, 0.909, 0.6274, 0.9087, 0.9016, 0.3235, 0.8865, 0.3214, 0.886, 0.3127, 0.9011, 0.3147, 0.9047, 0.8125, 0.89, 0.8118, 0.8906, 0.7997, 0.9053, 0.8005, 0.4354, 0.8875, 0.4498, 0.8837, 0.4519, 0.8951, 0.4375, 0.8989, 0.6279, 0.9328, 0.6134, 0.9331, 0.6132, 0.9211, 0.6276, 0.9207, 0.9022, 0.3322, 0.8871, 0.3301, 0.8865, 0.3214, 0.9016, 0.3235, 0.9041, 0.8246, 0.8894, 0.8238, 0.89, 0.8118, 0.9047, 0.8125, 0.4334, 0.876, 0.4478, 0.8723, 0.4498, 0.8837, 0.4354, 0.8875, 0.6281, 0.9448, 0.6137, 0.9452, 0.6134, 0.9331, 0.6279, 0.9328, 0.9027, 0.3409, 0.8876, 0.3389, 0.8871, 0.3301, 0.9022, 0.3322, 0.9035, 0.8366, 0.8888, 0.8359, 0.8894, 0.8238, 0.9041, 0.8246, 0.4344, 0.9424, 0.4339, 0.9278, 0.4416, 0.9268, 0.4444, 0.9441, 0.6281, 0.9222, 0.6432, 0.9216, 0.6432, 0.9311, 0.6293, 0.9324, 0.9369, 0.3202, 0.9522, 0.3184, 0.9519, 0.3296, 0.937, 0.3281, 0.6385, 0.7813, 0.6536, 0.7823, 0.6532, 0.7937, 0.6381, 0.7946, 0.4252, 0.9407, 0.4247, 0.9261, 0.4339, 0.9278, 0.4344, 0.9424, 0.6281, 0.9118, 0.6432, 0.9112, 0.6432, 0.9216, 0.6281, 0.9222, 0.9369, 0.3115, 0.9522, 0.3097, 0.9522, 0.3184, 0.9369, 0.3202, 0.6389, 0.7708, 0.654, 0.7718, 0.6536, 0.7823, 0.6385, 0.7813, 0.416, 0.939, 0.4156, 0.9244, 0.4247, 0.9261, 0.4252, 0.9407, 0.6281, 0.9014, 0.6432, 0.9008, 0.6432, 0.9112, 0.6281, 0.9118, 0.9369, 0.3027, 0.9522, 0.3009, 0.9522, 0.3097, 0.9369, 0.3115, 0.6393, 0.7603, 0.6545, 0.7613, 0.654, 0.7718, 0.6389, 0.7708, 0.4525, 0.9028, 0.4677, 0.8997, 0.4692, 0.9081, 0.4546, 0.9141, 0.3869, 0.8855, 0.4021, 0.8861, 0.4036, 0.8967, 0.3886, 0.8952, 0.9204, 0.31, 0.9049, 0.31, 0.9027, 0.3009, 0.9218, 0.3039, 0.07874, 0.8803, 0.06355, 0.8804, 0.06421, 0.8682, 0.07915, 0.8672, 0.45, 0.8915, 0.4652, 0.8884, 0.4677, 0.8997, 0.4525, 0.9028, 0.3874, 0.8735, 0.4026, 0.8741, 0.4021, 0.8861, 0.3869, 0.8855, 0.9199, 0.3185, 0.9043, 0.3185, 0.9049, 0.31, 0.9204, 0.31, 0.07888, 0.8924, 0.06368, 0.8925, 0.06355, 0.8804, 0.07874, 0.8803, 0.4475, 0.8802, 0.4627, 0.8771, 0.4652, 0.8884, 0.45, 0.8915, 0.3879, 0.8614, 0.4031, 0.862, 0.4026, 0.8741, 0.3874, 0.8735, 0.9193, 0.3271, 0.9038, 0.3271, 0.9043, 0.3185, 0.9199, 0.3185, 0.07901, 0.9044, 0.06382, 0.9045, 0.06368, 0.8925, 0.07888, 0.8924, 0.445, 0.8689, 0.4602, 0.8658, 0.4627, 0.8771, 0.4475, 0.8802, 0.3884, 0.8493, 0.4036, 0.85, 0.4031, 0.862, 0.3879, 0.8614, 0.9188, 0.3357, 0.9032, 0.3357, 0.9038, 0.3271, 0.9193, 0.3271, 0.07915, 0.9165, 0.06395, 0.9166, 0.06382, 0.9045, 0.07901, 0.9044, 0.468, 0.8964, 0.4833, 0.8975, 0.483, 0.9094, 0.4692, 0.9081, 0.4847, 0.8281, 0.4698, 0.8294, 0.4681, 0.8157, 0.4831, 0.816, 0.03952, 0.594, 0.05444, 0.5896, 0.05687, 0.5996, 0.04214, 0.6036, 0.8517, 0.9041, 0.8664, 0.904, 0.868, 0.9157, 0.8531, 0.9164, 0.4682, 0.8853, 0.4835, 0.8864, 0.4833, 0.8975, 0.468, 0.8964, 0.4862, 0.8394, 0.4713, 0.8406, 0.4698, 0.8294, 0.4847, 0.8281, 0.03761, 0.586, 0.05252, 0.5817, 0.05444, 0.5896, 0.03952, 0.594, 0.8523, 0.8927, 0.8669, 0.8926, 0.8664, 0.904, 0.8517, 0.9041, 0.4684, 0.8743, 0.4837, 0.8753, 0.4835, 0.8864, 0.4682, 0.8853, 0.4877, 0.8507, 0.4728, 0.8519, 0.4713, 0.8406, 0.4862, 0.8394, 0.03569, 0.5781, 0.0506, 0.5737, 0.05252, 0.5817, 0.03761, 0.586, 0.8528, 0.8813, 0.8675, 0.8812, 0.8669, 0.8926, 0.8523, 0.8927, 0.4686, 0.8632, 0.4839, 0.8643, 0.4837, 0.8753, 0.4684, 0.8743, 0.4891, 0.8619, 0.4743, 0.8632, 0.4728, 0.8519, 0.4877, 0.8507, 0.03377, 0.5701, 0.04868, 0.5658, 0.0506, 0.5737, 0.03569, 0.5781, 0.8534, 0.8699, 0.868, 0.8698, 0.8675, 0.8812, 0.8528, 0.8813, 0.1351, 0.6161, 0.1966, 0.6154, 0.1949, 0.6607, 0.1386, 0.6614, 0.4799, 0.7167, 0.4357, 0.7248, 0.4254, 0.6729, 0.4716, 0.6693, 0.03407, 0.6549, 0.09555, 0.6555, 0.09071, 0.6899, 0.03441, 0.6893, 0.9396, 0.6983, 0.8952, 0.692, 0.9013, 0.6442, 0.9474, 0.646, 0.1182, 0.7337, 0.2174, 0.7324, 0.2253, 0.8028, 0.1126, 0.8028, 0.4827, 0.5982, 0.4182, 0.5967, 0.4156, 0.5182, 0.4891, 0.5278, 0.009815, 0.7444, 0.1089, 0.7455, 0.1126, 0.8042, 0.0, 0.8042, 0.953, 0.5691, 0.8888, 0.5733, 0.88, 0.5046, 0.953, 0.492])
_ca = me_plane.color_attributes.new('Col', 'BYTE_COLOR', 'CORNER')
_ca.data.foreach_set('color', [1.0, 1.0, 1.0, 1.0, 1.0, 1.0, 1.0, 1.0, 1.0, 1.0, 1.0, 1.0, 1.0, 1.0, 1.0, 1.0, 1.0, 1.0, 1.0, 1.0, 1.0, 1.0, 1.0, 1.0, 1.0, 1.0, 1.0, 1.0, 1.0, 1.0, 1.0, 1.0, 1.0, 1.0, 1.0, 1.0, 1.0, 1.0, 1.0, 1.0, 1.0, 1.0, 1.0, 1.0, 1.0, 1.0, 1.0, 1.0, 1.0, 1.0, 1.0, 1.0, 1.0, 1.0, 1.0, 1.0, 1.0, 1.0, 1.0, 1.0, 1.0, 1.0, 1.0, 1.0, 1.0, 1.0, 1.0, 1.0, 1.0, 1.0, 1.0, 1.0, 1.0, 1.0, 1.0, 1.0, 1.0, 1.0, 1.0, 1.0, 1.0, 1.0, 1.0, 1.0, 1.0, 1.0, 1.0, 1.0, 1.0, 1.0, 1.0, 1.0, 1.0, 1.0, 1.0, 1.0, 1.0, 1.0, 1.0, 1.0, 1.0, 1.0, 1.0, 1.0, 1.0, 1.0, 1.0, 1.0, 1.0, 1.0, 1.0, 1.0, 1.0, 1.0, 1.0, 1.0, 1.0, 1.0, 1.0, 1.0, 1.0, 1.0, 1.0, 1.0, 1.0, 1.0, 1.0, 1.0, 1.0, 1.0, 1.0, 1.0, 1.0, 1.0, 1.0, 1.0, 1.0, 1.0, 1.0, 1.0, 1.0, 1.0, 1.0, 1.0, 1.0, 1.0, 1.0, 1.0, 1.0, 1.0, 1.0, 1.0, 1.0, 1.0, 1.0, 1.0, 1.0, 1.0, 1.0, 1.0, 1.0, 1.0, 1.0, 1.0, 1.0, 1.0, 1.0, 1.0, 1.0, 1.0, 1.0, 1.0, 1.0, 1.0, 1.0, 1.0, 1.0, 1.0, 1.0, 1.0, 1.0, 1.0, 1.0, 1.0, 1.0, 1.0, 1.0, 1.0, 1.0, 1.0, 1.0, 1.0, 1.0, 1.0, 1.0, 1.0, 1.0, 1.0, 1.0, 1.0, 1.0, 1.0, 1.0, 1.0, 1.0, 1.0, 1.0, 1.0, 1.0, 1.0, 1.0, 1.0, 1.0, 1.0, 1.0, 1.0, 1.0, 1.0, 1.0, 1.0, 1.0, 1.0, 1.0, 1.0, 1.0, 1.0, 1.0, 1.0, 1.0, 1.0, 1.0, 1.0, 1.0, 1.0, 1.0, 1.0, 1.0, 1.0, 1.0, 1.0, 1.0, 1.0, 1.0, 1.0, 1.0, 1.0, 1.0, 1.0, 1.0, 1.0, 1.0, 1.0, 1.0, 1.0, 1.0, 1.0, 1.0, 1.0, 1.0, 1.0, 1.0, 1.0, 1.0, 1.0, 1.0, 1.0, 1.0, 1.0, 1.0, 1.0, 1.0, 1.0, 1.0, 1.0, 1.0, 1.0, 1.0, 1.0, 1.0, 1.0, 1.0, 1.0, 1.0, 1.0, 1.0, 1.0, 1.0, 1.0, 1.0, 1.0, 1.0, 1.0, 1.0, 1.0, 1.0, 1.0, 1.0, 1.0, 1.0, 1.0, 1.0, 1.0, 1.0, 1.0, 1.0, 1.0, 1.0, 1.0, 1.0, 1.0, 1.0, 1.0, 1.0, 1.0, 1.0, 1.0, 1.0, 1.0, 1.0, 1.0, 1.0, 1.0, 1.0, 1.0, 1.0, 1.0, 1.0, 1.0, 1.0, 1.0, 1.0, 1.0, 1.0, 1.0, 1.0, 1.0, 1.0, 1.0, 1.0, 1.0, 1.0, 1.0, 1.0, 1.0, 1.0, 1.0, 1.0, 1.0, 1.0, 1.0, 1.0, 1.0, 1.0, 1.0, 1.0, 1.0, 1.0, 1.0, 1.0, 1.0, 1.0, 1.0, 1.0, 1.0, 1.0, 1.0, 1.0, 1.0, 1.0, 1.0, 1.0, 1.0, 1.0, 1.0, 1.0, 1.0, 1.0, 1.0, 1.0, 1.0, 1.0, 1.0, 1.0, 1.0, 1.0, 1.0, 1.0, 1.0, 1.0, 1.0, 1.0, 1.0, 1.0, 1.0, 1.0, 1.0, 1.0, 1.0, 1.0, 1.0, 1.0, 1.0, 1.0, 1.0, 1.0, 1.0, 1.0, 1.0, 1.0, 1.0, 1.0, 1.0, 1.0, 1.0, 1.0, 1.0, 1.0, 1.0, 1.0, 1.0, 1.0, 1.0, 1.0, 1.0, 1.0, 1.0, 1.0, 1.0, 1.0, 1.0, 1.0, 1.0, 1.0, 1.0, 1.0, 1.0, 1.0, 1.0, 1.0, 1.0, 1.0, 1.0, 1.0, 1.0, 1.0, 1.0, 1.0, 1.0, 1.0, 1.0, 1.0, 1.0, 1.0, 1.0, 1.0, 1.0, 1.0, 1.0, 1.0, 1.0, 1.0, 1.0, 1.0, 1.0, 1.0, 1.0, 1.0, 1.0, 1.0, 1.0, 1.0, 1.0, 1.0, 1.0, 1.0, 1.0, 1.0, 1.0, 1.0, 1.0, 1.0, 1.0, 1.0, 1.0, 1.0, 1.0, 1.0, 1.0, 1.0, 1.0, 1.0, 1.0, 1.0, 1.0, 1.0, 1.0, 1.0, 1.0, 1.0, 1.0, 1.0, 1.0, 1.0, 1.0, 1.0, 1.0, 1.0, 1.0, 1.0, 1.0, 1.0, 1.0, 1.0, 1.0, 1.0, 1.0, 1.0, 1.0, 1.0, 1.0, 1.0, 1.0, 1.0, 1.0, 1.0, 1.0, 1.0, 1.0, 1.0, 1.0, 1.0, 1.0, 1.0, 1.0, 1.0, 1.0, 1.0, 1.0, 1.0, 1.0, 1.0, 1.0, 1.0, 1.0, 1.0, 1.0, 1.0, 1.0, 1.0, 1.0, 1.0, 1.0, 1.0, 1.0, 1.0, 1.0, 1.0, 1.0, 1.0, 1.0, 1.0, 1.0, 1.0, 1.0, 1.0, 1.0, 1.0, 1.0, 1.0, 1.0, 1.0, 1.0, 1.0, 1.0, 1.0, 1.0, 1.0, 1.0, 1.0, 1.0, 1.0, 1.0, 1.0, 1.0, 1.0, 1.0, 1.0, 1.0, 1.0, 1.0, 1.0, 1.0, 1.0, 1.0, 1.0, 1.0, 1.0, 1.0, 1.0, 1.0, 1.0, 1.0, 1.0, 1.0, 1.0, 1.0, 1.0, 1.0, 1.0, 1.0, 1.0, 1.0, 1.0, 1.0, 1.0, 1.0, 1.0, 1.0, 1.0, 1.0, 1.0, 1.0, 1.0, 1.0, 1.0, 1.0, 1.0, 1.0, 1.0, 1.0, 1.0, 1.0, 1.0, 1.0, 1.0, 1.0, 1.0, 1.0, 1.0, 1.0, 1.0, 1.0, 1.0, 1.0, 1.0, 1.0, 1.0, 1.0, 1.0, 1.0, 1.0, 1.0, 1.0, 1.0, 1.0, 1.0, 1.0, 1.0, 1.0, 1.0, 1.0, 1.0, 1.0, 1.0, 1.0, 1.0, 1.0, 1.0, 1.0, 1.0, 1.0, 1.0, 1.0, 1.0, 1.0, 1.0, 1.0, 1.0, 1.0, 1.0, 1.0, 1.0, 1.0, 1.0, 1.0, 1.0, 1.0, 1.0, 1.0, 1.0, 1.0, 1.0, 1.0, 1.0, 1.0, 1.0, 1.0, 1.0, 1.0, 1.0, 1.0, 1.0, 1.0, 1.0, 1.0, 1.0, 1.0, 1.0, 1.0, 1.0, 1.0, 1.0, 1.0, 1.0, 1.0, 1.0, 1.0, 1.0, 1.0, 1.0, 1.0, 1.0, 1.0, 1.0, 1.0, 1.0, 1.0, 1.0, 1.0, 1.0, 1.0, 1.0, 1.0, 1.0, 1.0, 1.0, 1.0, 1.0, 1.0, 1.0, 1.0, 1.0, 1.0, 1.0, 1.0, 1.0, 1.0, 1.0, 1.0, 1.0, 1.0, 1.0, 1.0, 1.0, 1.0, 1.0, 1.0, 1.0, 1.0, 1.0, 1.0, 1.0, 1.0, 1.0, 1.0, 1.0, 1.0, 1.0, 1.0, 1.0, 1.0, 1.0, 1.0, 1.0, 1.0, 1.0, 1.0, 1.0, 1.0, 1.0, 1.0, 1.0, 1.0, 1.0, 1.0, 1.0, 1.0, 1.0, 1.0, 1.0, 1.0, 1.0, 1.0, 1.0, 1.0, 1.0, 1.0, 1.0, 1.0, 1.0, 1.0, 1.0, 1.0, 1.0, 1.0, 1.0, 1.0, 1.0, 1.0, 1.0, 1.0, 1.0, 1.0, 1.0, 1.0, 1.0, 1.0, 1.0, 1.0, 1.0, 1.0, 1.0, 1.0, 1.0, 1.0, 1.0, 1.0, 1.0, 1.0, 1.0, 1.0, 1.0, 1.0, 1.0, 1.0, 1.0, 1.0, 1.0, 1.0, 1.0, 1.0, 1.0, 1.0, 1.0, 1.0, 1.0, 1.0, 1.0, 1.0, 1.0, 1.0, 1.0, 1.0, 1.0, 1.0, 1.0, 1.0, 1.0, 1.0, 1.0, 1.0, 1.0, 1.0, 1.0, 1.0, 1.0, 1.0, 1.0, 1.0, 1.0, 1.0, 1.0, 1.0, 1.0, 1.0, 1.0, 1.0, 1.0, 1.0, 1.0, 1.0, 1.0, 1.0, 1.0, 1.0, 1.0, 1.0, 1.0, 1.0, 1.0, 1.0, 1.0, 1.0, 1.0, 1.0, 1.0, 1.0, 1.0, 1.0, 1.0, 1.0, 1.0, 1.0, 1.0, 1.0, 1.0, 1.0, 1.0, 1.0, 1.0, 1.0, 1.0, 1.0, 1.0, 1.0, 1.0, 1.0, 1.0, 1.0, 1.0, 1.0, 1.0, 1.0, 1.0, 1.0, 1.0, 1.0, 1.0, 1.0, 1.0, 1.0, 1.0, 1.0, 1.0, 1.0, 1.0, 1.0, 1.0, 1.0, 1.0, 1.0, 1.0, 1.0, 1.0, 1.0, 1.0, 1.0, 1.0, 1.0, 1.0, 1.0, 1.0, 1.0, 1.0, 1.0, 1.0, 1.0, 1.0, 1.0, 1.0, 1.0, 1.0, 1.0, 1.0, 1.0, 1.0, 1.0, 1.0, 1.0, 1.0, 1.0, 1.0, 1.0, 1.0, 1.0, 1.0, 1.0, 1.0, 1.0, 1.0, 1.0, 1.0, 1.0, 1.0, 1.0, 1.0, 1.0, 1.0, 1.0, 1.0, 1.0, 1.0, 1.0, 1.0, 1.0, 1.0, 1.0, 1.0, 1.0, 1.0, 1.0, 1.0, 1.0, 1.0, 1.0, 1.0, 1.0, 1.0, 1.0, 1.0, 1.0, 1.0, 1.0, 1.0, 1.0, 1.0, 1.0, 1.0, 1.0, 1.0, 1.0, 1.0, 1.0, 1.0, 1.0, 1.0, 1.0, 1.0, 1.0, 1.0, 1.0, 1.0, 1.0, 1.0, 1.0, 1.0, 1.0, 1.0, 1.0, 1.0, 1.0, 1.0, 1.0, 1.0, 1.0, 1.0, 1.0, 1.0, 1.0, 1.0, 1.0, 1.0, 1.0, 1.0, 1.0, 1.0, 1.0, 1.0, 1.0, 1.0, 1.0, 1.0, 1.0, 1.0, 1.0, 1.0, 1.0, 1.0, 1.0, 1.0, 1.0, 1.0, 1.0, 1.0, 1.0, 1.0, 1.0, 1.0, 1.0, 1.0, 1.0, 1.0, 1.0, 1.0, 1.0, 1.0, 1.0, 1.0, 1.0, 1.0, 1.0, 1.0, 1.0, 1.0, 1.0, 1.0, 1.0, 1.0, 1.0, 1.0, 1.0, 1.0, 1.0, 1.0, 1.0, 1.0, 1.0, 1.0, 1.0, 1.0, 1.0, 1.0, 1.0, 1.0, 1.0, 1.0, 1.0, 1.0, 1.0, 1.0, 1.0, 1.0, 1.0, 1.0, 1.0, 1.0, 1.0, 1.0, 1.0, 1.0, 1.0, 1.0, 1.0, 1.0, 1.0, 1.0, 1.0, 1.0, 1.0, 1.0, 1.0, 1.0, 1.0, 1.0, 1.0, 1.0, 1.0, 1.0, 1.0, 1.0, 1.0, 1.0, 1.0, 1.0, 1.0, 1.0, 1.0, 1.0, 1.0, 1.0, 1.0, 1.0, 1.0, 1.0, 1.0, 1.0, 1.0, 1.0, 1.0, 1.0, 1.0, 1.0, 1.0, 1.0, 1.0, 1.0, 1.0, 1.0, 1.0, 1.0, 1.0, 1.0, 1.0, 1.0, 1.0, 1.0, 1.0, 1.0, 1.0, 1.0, 1.0, 1.0, 1.0, 1.0, 1.0, 1.0, 1.0, 1.0, 1.0, 1.0, 1.0, 1.0, 1.0, 1.0, 1.0, 1.0, 1.0, 1.0, 1.0, 1.0, 1.0, 1.0, 1.0, 1.0, 1.0, 1.0, 1.0, 1.0, 1.0, 1.0, 1.0, 1.0, 1.0, 1.0, 1.0, 1.0, 1.0, 1.0, 1.0, 1.0, 1.0, 1.0, 1.0, 1.0, 1.0, 1.0, 1.0, 1.0, 1.0, 1.0, 1.0, 1.0, 1.0, 1.0, 1.0, 1.0, 1.0, 1.0, 1.0, 1.0, 1.0, 1.0, 1.0, 1.0, 1.0, 1.0, 1.0, 1.0, 1.0, 1.0, 1.0, 1.0, 1.0, 1.0, 1.0, 1.0, 1.0, 1.0, 1.0, 1.0, 1.0, 1.0, 1.0, 1.0, 1.0, 1.0, 1.0, 1.0, 1.0, 1.0, 1.0, 1.0, 1.0, 1.0, 1.0, 1.0, 1.0, 1.0, 1.0, 1.0, 1.0, 1.0, 1.0, 1.0, 1.0, 1.0, 1.0, 1.0, 1.0, 1.0, 1.0, 1.0, 1.0, 1.0, 1.0, 1.0, 1.0, 1.0, 1.0, 1.0, 1.0, 1.0, 1.0, 1.0, 1.0, 1.0, 1.0, 1.0, 1.0, 1.0, 1.0, 1.0, 1.0, 1.0, 1.0, 1.0, 1.0, 1.0, 1.0, 1.0, 1.0, 1.0, 1.0, 1.0, 1.0, 1.0, 1.0, 1.0, 1.0, 1.0, 1.0, 1.0, 1.0, 1.0, 1.0, 1.0, 1.0, 1.0, 1.0, 1.0, 1.0, 1.0, 1.0, 1.0, 1.0, 1.0, 1.0, 1.0, 1.0, 1.0, 1.0, 1.0, 1.0, 1.0, 1.0, 1.0, 1.0, 1.0, 1.0, 1.0, 1.0, 1.0, 1.0, 1.0, 1.0, 1.0, 1.0, 1.0, 1.0, 1.0, 1.0, 1.0, 1.0, 1.0, 1.0, 1.0, 1.0, 1.0, 1.0, 1.0, 1.0, 1.0, 1.0, 1.0, 1.0, 1.0, 1.0, 1.0, 1.0, 1.0, 1.0, 1.0, 1.0, 1.0, 1.0, 1.0, 1.0, 1.0, 1.0, 1.0, 1.0, 1.0, 1.0, 1.0, 1.0, 1.0, 1.0, 1.0, 1.0, 1.0, 1.0, 1.0, 1.0, 1.0, 1.0, 1.0, 1.0, 1.0, 1.0, 1.0, 1.0, 1.0, 1.0, 1.0, 1.0, 1.0, 1.0, 1.0, 1.0, 1.0, 1.0, 1.0, 1.0, 1.0, 1.0, 1.0, 1.0, 1.0, 1.0, 1.0, 1.0, 1.0, 1.0, 1.0, 1.0, 1.0, 1.0, 1.0, 1.0, 1.0, 1.0, 1.0, 1.0, 1.0, 1.0, 1.0, 1.0, 1.0, 1.0, 1.0, 1.0, 1.0, 1.0, 1.0, 1.0, 1.0, 1.0, 1.0, 1.0, 1.0, 1.0, 1.0, 1.0, 1.0, 1.0, 1.0, 1.0, 1.0, 1.0, 1.0, 1.0, 1.0, 1.0, 1.0, 1.0, 1.0, 1.0, 1.0, 1.0, 1.0, 1.0, 1.0, 1.0, 1.0, 1.0, 1.0, 1.0, 1.0, 1.0, 1.0, 1.0, 1.0, 1.0, 1.0, 1.0, 1.0, 1.0, 1.0, 1.0, 1.0, 1.0, 1.0, 1.0, 1.0, 1.0, 1.0, 1.0, 1.0, 1.0, 1.0, 1.0, 1.0, 1.0, 1.0, 1.0, 1.0, 1.0, 1.0, 1.0, 1.0, 1.0, 1.0, 1.0, 1.0, 1.0, 1.0, 1.0, 1.0, 1.0, 1.0, 1.0, 1.0, 1.0, 1.0, 1.0, 1.0, 1.0, 1.0, 1.0, 1.0, 1.0, 1.0, 1.0, 1.0, 1.0, 1.0, 1.0, 1.0, 1.0, 1.0, 1.0, 1.0, 1.0, 1.0, 1.0, 1.0, 1.0, 1.0, 1.0, 1.0, 1.0, 1.0, 1.0, 1.0, 1.0, 1.0, 1.0, 1.0, 1.0, 1.0, 1.0, 1.0, 1.0, 1.0, 1.0, 1.0, 1.0, 1.0, 1.0, 1.0, 1.0, 1.0, 1.0, 1.0, 1.0, 1.0, 1.0, 1.0, 1.0, 1.0, 1.0, 1.0, 1.0, 1.0, 1.0, 1.0, 1.0, 1.0, 1.0, 1.0, 1.0, 1.0, 1.0, 1.0, 1.0, 1.0, 1.0, 1.0, 1.0, 1.0, 1.0, 1.0, 1.0, 1.0, 1.0, 1.0, 1.0, 1.0, 1.0, 1.0, 1.0, 1.0, 1.0, 1.0, 1.0, 1.0, 1.0, 1.0, 1.0, 1.0, 1.0, 1.0, 1.0, 1.0, 1.0, 1.0, 1.0, 1.0, 1.0, 1.0, 1.0, 1.0, 1.0, 1.0, 1.0, 1.0, 1.0, 1.0, 1.0, 1.0, 1.0, 1.0, 1.0, 1.0, 1.0, 1.0, 1.0, 1.0, 1.0, 1.0, 1.0, 1.0, 1.0, 1.0, 1.0, 1.0, 1.0, 1.0, 1.0, 1.0, 1.0, 1.0, 1.0, 1.0, 1.0, 1.0, 1.0, 1.0, 1.0, 1.0, 1.0, 1.0, 1.0, 1.0, 1.0, 1.0, 1.0, 1.0, 1.0, 1.0, 1.0, 1.0, 1.0, 1.0, 1.0, 1.0, 1.0, 1.0, 1.0, 1.0, 1.0, 1.0, 1.0, 1.0, 1.0, 1.0, 1.0, 1.0, 1.0, 1.0, 1.0, 1.0, 1.0, 1.0, 1.0, 1.0, 1.0, 1.0, 1.0, 1.0, 1.0, 1.0, 1.0, 1.0, 1.0, 1.0, 1.0, 1.0, 1.0, 1.0, 1.0, 1.0, 1.0, 1.0, 1.0, 1.0, 1.0, 1.0, 1.0, 1.0, 1.0, 1.0, 1.0, 1.0, 1.0, 1.0, 1.0, 1.0, 1.0, 1.0, 1.0, 1.0, 1.0, 1.0, 1.0, 1.0, 1.0, 1.0, 1.0, 1.0, 1.0, 1.0, 1.0, 1.0, 1.0, 1.0, 1.0, 1.0, 1.0, 1.0, 1.0, 1.0, 1.0, 1.0, 1.0, 1.0, 1.0, 1.0, 1.0, 1.0, 1.0, 1.0, 1.0, 1.0, 1.0, 1.0, 1.0, 1.0, 1.0, 1.0, 1.0, 1.0, 1.0, 1.0, 1.0, 1.0, 1.0, 1.0, 1.0, 1.0, 1.0, 1.0, 1.0, 1.0, 1.0, 1.0, 1.0, 1.0, 1.0, 1.0, 1.0, 1.0, 1.0, 1.0, 1.0, 1.0, 1.0, 1.0, 1.0, 1.0, 1.0, 1.0, 1.0, 1.0, 1.0, 1.0, 1.0, 1.0, 1.0, 1.0, 1.0, 1.0, 1.0, 1.0, 1.0, 1.0, 1.0, 1.0, 1.0, 1.0, 1.0, 1.0, 1.0, 1.0, 1.0, 1.0, 1.0, 1.0, 1.0, 1.0, 1.0, 1.0, 1.0, 1.0, 1.0, 1.0, 1.0, 1.0, 1.0, 1.0, 1.0, 1.0, 1.0, 1.0, 1.0, 1.0, 1.0, 1.0, 1.0, 1.0, 1.0, 1.0, 1.0, 1.0, 1.0, 1.0, 1.0, 1.0, 1.0, 1.0, 1.0, 1.0, 1.0, 1.0, 1.0, 1.0, 1.0, 1.0, 1.0, 1.0, 1.0, 1.0, 1.0, 1.0, 1.0, 1.0, 1.0, 1.0, 1.0, 1.0, 1.0, 1.0, 1.0, 1.0, 1.0, 1.0, 1.0, 1.0, 1.0, 1.0, 1.0, 1.0, 1.0, 1.0, 1.0, 1.0, 1.0, 1.0, 1.0, 1.0, 1.0, 1.0, 1.0, 1.0, 1.0, 1.0, 1.0, 1.0, 1.0, 1.0, 1.0, 1.0, 1.0, 1.0, 1.0, 1.0, 1.0, 1.0, 1.0, 1.0, 1.0, 1.0, 1.0, 1.0, 1.0, 1.0, 1.0, 1.0, 1.0, 1.0, 1.0, 1.0, 1.0, 1.0, 1.0, 1.0, 1.0, 1.0, 1.0, 1.0, 1.0, 1.0, 1.0, 1.0, 1.0, 1.0, 1.0, 1.0, 1.0, 1.0, 1.0, 1.0, 1.0, 1.0, 1.0, 1.0, 1.0, 1.0, 1.0, 1.0, 1.0, 1.0, 1.0, 1.0, 1.0, 1.0, 1.0, 1.0, 1.0, 1.0, 1.0, 1.0, 1.0, 1.0, 1.0, 1.0, 1.0, 1.0, 1.0, 1.0, 1.0, 1.0, 1.0, 1.0, 1.0, 1.0, 1.0, 1.0, 1.0, 1.0, 1.0, 1.0, 1.0, 1.0, 1.0, 1.0, 1.0, 1.0, 1.0, 1.0, 1.0, 1.0, 1.0, 1.0, 1.0, 1.0, 1.0, 1.0, 1.0, 1.0, 1.0, 1.0, 1.0, 1.0, 1.0, 1.0, 1.0, 1.0, 1.0, 1.0, 1.0, 1.0, 1.0, 1.0, 1.0, 1.0, 1.0, 1.0, 1.0, 1.0, 1.0, 1.0, 1.0, 1.0, 1.0, 1.0, 1.0, 1.0, 1.0, 1.0, 1.0, 1.0, 1.0, 1.0, 1.0, 1.0, 1.0, 1.0, 1.0, 1.0, 1.0, 1.0, 1.0, 1.0, 1.0, 1.0, 1.0, 1.0, 1.0, 1.0, 1.0, 1.0, 1.0, 1.0, 1.0, 1.0, 1.0, 1.0, 1.0, 1.0, 1.0, 1.0, 1.0, 1.0, 1.0, 1.0, 1.0, 1.0, 1.0, 1.0, 1.0, 1.0, 1.0, 1.0, 1.0, 1.0, 1.0, 1.0, 1.0, 1.0, 1.0, 1.0, 1.0, 1.0, 1.0, 1.0, 1.0, 1.0, 1.0, 1.0, 1.0, 1.0, 1.0, 1.0, 1.0, 1.0, 1.0, 1.0, 1.0, 1.0, 1.0, 1.0, 1.0, 1.0, 1.0, 1.0, 1.0, 1.0, 1.0, 1.0, 1.0, 1.0, 1.0, 1.0, 1.0, 1.0, 1.0, 1.0, 1.0, 1.0, 1.0, 1.0, 1.0, 1.0, 1.0, 1.0, 1.0, 1.0, 1.0, 1.0, 1.0, 1.0, 1.0, 1.0, 1.0, 1.0, 1.0, 1.0, 1.0, 1.0, 1.0, 1.0, 1.0, 1.0, 1.0, 1.0, 1.0, 1.0, 1.0, 1.0, 1.0, 1.0, 1.0, 1.0, 1.0, 1.0, 1.0, 1.0, 1.0, 1.0, 1.0, 1.0, 1.0, 1.0, 1.0, 1.0, 1.0, 1.0, 1.0, 1.0, 1.0, 1.0, 1.0, 1.0, 1.0, 1.0, 1.0, 1.0, 1.0, 1.0, 1.0, 1.0, 1.0, 1.0, 1.0, 1.0, 1.0, 1.0, 1.0, 1.0, 1.0, 1.0, 1.0, 1.0, 1.0, 1.0, 1.0, 1.0, 1.0, 1.0, 1.0, 1.0, 1.0, 1.0, 1.0, 1.0, 1.0, 1.0, 1.0, 1.0, 1.0, 1.0, 1.0, 1.0, 1.0, 1.0, 1.0, 1.0, 1.0, 1.0, 1.0, 1.0, 1.0, 1.0, 1.0, 1.0, 1.0, 1.0, 1.0, 1.0, 1.0, 1.0, 1.0, 1.0, 1.0, 1.0, 1.0, 1.0, 1.0, 1.0, 1.0, 1.0, 1.0, 1.0, 1.0, 1.0, 1.0, 1.0, 1.0, 1.0, 1.0, 1.0, 1.0, 1.0, 1.0, 1.0, 1.0, 1.0, 1.0, 1.0, 1.0, 1.0, 1.0, 1.0, 1.0, 1.0, 1.0, 1.0, 1.0, 1.0, 1.0, 1.0, 1.0, 1.0, 1.0, 1.0, 1.0, 1.0, 1.0, 1.0, 1.0, 1.0, 1.0, 1.0, 1.0, 1.0, 1.0, 1.0, 1.0, 1.0, 1.0, 1.0, 1.0, 1.0, 1.0, 1.0, 1.0, 1.0, 1.0, 1.0, 1.0, 1.0, 1.0, 1.0, 1.0, 1.0, 1.0, 1.0, 1.0, 1.0, 1.0, 1.0, 1.0, 1.0, 1.0, 1.0, 1.0, 1.0, 1.0, 1.0, 1.0, 1.0, 1.0, 1.0, 1.0, 1.0, 1.0, 1.0, 1.0, 1.0, 1.0, 1.0, 1.0, 1.0, 1.0, 1.0, 1.0, 1.0, 1.0, 1.0, 1.0, 1.0, 1.0, 1.0, 1.0, 1.0, 1.0, 1.0, 1.0, 1.0, 1.0, 1.0, 1.0, 1.0, 1.0, 1.0, 1.0, 1.0, 1.0, 1.0, 1.0, 1.0, 1.0, 1.0, 1.0, 1.0, 1.0, 1.0, 1.0, 1.0, 1.0, 1.0, 1.0, 1.0, 1.0, 1.0, 1.0, 1.0, 1.0, 1.0, 1.0, 1.0, 1.0, 1.0, 1.0, 1.0, 1.0, 1.0, 1.0, 1.0, 1.0, 1.0, 1.0, 1.0, 1.0, 1.0, 1.0, 1.0, 1.0, 1.0, 1.0, 1.0, 1.0, 1.0, 1.0, 1.0, 1.0, 1.0, 1.0, 1.0, 1.0, 1.0, 1.0, 1.0, 1.0, 1.0, 1.0, 1.0, 1.0, 1.0, 1.0, 1.0, 1.0, 1.0, 1.0, 1.0, 1.0, 1.0, 1.0, 1.0, 1.0, 1.0, 1.0, 1.0, 1.0, 1.0, 1.0, 1.0, 1.0, 1.0, 1.0, 1.0, 1.0, 1.0, 1.0, 1.0, 1.0, 1.0, 1.0, 1.0, 1.0, 1.0, 1.0, 1.0, 1.0, 1.0, 1.0, 1.0, 1.0, 1.0, 1.0, 1.0, 1.0, 1.0, 1.0, 1.0, 1.0, 1.0, 1.0, 1.0, 1.0, 1.0, 1.0, 1.0, 1.0, 1.0, 1.0, 1.0, 1.0, 1.0, 1.0, 1.0, 1.0, 1.0, 1.0, 1.0, 1.0, 1.0, 1.0, 1.0, 1.0, 1.0, 1.0, 1.0, 1.0, 1.0, 1.0, 1.0, 1.0, 1.0, 1.0, 1.0, 1.0, 1.0, 1.0, 1.0, 1.0, 1.0, 1.0, 1.0, 1.0, 1.0, 1.0, 1.0, 1.0, 1.0, 1.0, 1.0, 1.0, 1.0, 1.0, 1.0, 1.0, 1.0, 1.0, 1.0, 1.0, 1.0, 1.0, 1.0, 1.0, 1.0, 1.0, 1.0, 1.0, 1.0, 1.0, 1.0, 1.0, 1.0, 1.0, 1.0, 1.0, 1.0, 1.0, 1.0, 1.0, 1.0, 1.0, 1.0, 1.0, 1.0, 1.0, 1.0, 1.0, 1.0, 1.0, 1.0, 1.0, 1.0, 1.0, 1.0, 1.0, 1.0, 1.0, 1.0, 1.0, 1.0, 1.0, 1.0, 1.0, 1.0, 1.0, 1.0, 1.0, 1.0, 1.0, 1.0, 1.0, 1.0, 1.0, 1.0, 1.0, 1.0, 1.0, 1.0, 1.0, 1.0, 1.0, 1.0, 1.0, 1.0, 1.0, 1.0, 1.0, 1.0, 1.0, 1.0, 1.0, 1.0, 1.0, 1.0, 1.0, 1.0, 1.0, 1.0, 1.0, 1.0, 1.0, 1.0, 1.0, 1.0, 1.0, 1.0, 1.0, 1.0, 1.0, 1.0, 1.0, 1.0, 1.0, 1.0, 1.0, 1.0, 1.0, 1.0, 1.0, 1.0, 1.0, 1.0, 1.0, 1.0, 1.0, 1.0, 1.0, 1.0, 1.0, 1.0, 1.0, 1.0, 1.0, 1.0, 1.0, 1.0, 1.0, 1.0, 1.0, 1.0, 1.0, 1.0, 1.0, 1.0, 1.0, 1.0, 1.0, 1.0, 1.0, 1.0, 1.0, 1.0, 1.0, 1.0, 1.0, 1.0, 1.0, 1.0, 1.0, 1.0, 1.0, 1.0, 1.0, 1.0, 1.0, 1.0, 1.0, 1.0, 1.0, 1.0, 1.0, 1.0, 1.0, 1.0, 1.0, 1.0, 1.0, 1.0, 1.0, 1.0, 1.0, 1.0, 1.0, 1.0, 1.0, 1.0, 1.0, 1.0, 1.0, 1.0, 1.0, 1.0, 1.0, 1.0, 1.0, 1.0, 1.0, 1.0, 1.0, 1.0, 1.0, 1.0, 1.0, 1.0, 1.0, 1.0, 1.0, 1.0, 1.0, 1.0, 1.0, 1.0, 1.0, 1.0, 1.0, 1.0, 1.0, 1.0, 1.0, 1.0, 1.0, 1.0, 1.0, 1.0, 1.0, 1.0, 1.0, 1.0, 1.0, 1.0, 1.0, 1.0, 1.0, 1.0, 1.0, 1.0, 1.0, 1.0, 1.0, 1.0, 1.0, 1.0, 1.0, 1.0, 1.0, 1.0, 1.0, 1.0, 1.0, 1.0, 1.0, 1.0, 1.0, 1.0, 1.0, 1.0, 1.0, 1.0, 1.0, 1.0, 1.0, 1.0, 1.0, 1.0, 1.0, 1.0, 1.0, 1.0, 1.0, 1.0, 1.0, 1.0, 1.0, 1.0, 1.0, 1.0, 1.0, 1.0, 1.0, 1.0, 1.0, 1.0, 1.0, 1.0, 1.0, 1.0, 1.0, 1.0, 1.0, 1.0, 1.0, 1.0, 1.0, 1.0, 1.0, 1.0, 1.0, 1.0, 1.0, 1.0, 1.0, 1.0, 1.0, 1.0, 1.0, 1.0, 1.0, 1.0, 1.0, 1.0, 1.0, 1.0, 1.0, 1.0, 1.0, 1.0, 1.0, 1.0, 1.0, 1.0, 1.0, 1.0, 1.0, 1.0, 1.0, 1.0, 1.0, 1.0, 1.0, 1.0, 1.0, 1.0, 1.0, 1.0, 1.0, 1.0, 1.0, 1.0, 1.0, 1.0, 1.0, 1.0, 1.0, 1.0, 1.0, 1.0, 1.0, 1.0, 1.0, 1.0, 1.0, 1.0, 1.0, 1.0, 1.0, 1.0, 1.0, 1.0, 1.0, 1.0, 1.0, 1.0, 1.0, 1.0, 1.0, 1.0, 1.0, 1.0, 1.0, 1.0, 1.0, 1.0, 1.0, 1.0, 1.0, 1.0, 1.0, 1.0, 1.0, 1.0, 1.0, 1.0, 1.0, 1.0, 1.0, 1.0, 1.0, 1.0, 1.0, 1.0, 1.0, 1.0, 1.0, 1.0, 1.0, 1.0, 1.0, 1.0, 1.0, 1.0, 1.0, 1.0, 1.0, 1.0, 1.0, 1.0, 1.0, 1.0, 1.0, 1.0, 1.0, 1.0, 1.0, 1.0, 1.0, 1.0, 1.0, 1.0, 1.0, 1.0, 1.0, 1.0, 1.0, 1.0, 1.0, 1.0, 1.0, 1.0, 1.0, 1.0, 1.0, 1.0, 1.0, 1.0, 1.0, 1.0, 1.0, 1.0, 1.0, 1.0, 1.0, 1.0, 1.0, 1.0, 1.0, 1.0, 1.0, 1.0, 1.0, 1.0, 1.0, 1.0, 1.0, 1.0, 1.0, 1.0, 1.0, 1.0, 1.0, 1.0, 1.0, 1.0, 1.0, 1.0, 1.0, 1.0, 1.0, 1.0, 1.0, 1.0, 1.0, 1.0, 1.0, 1.0, 1.0, 1.0, 1.0, 1.0, 1.0, 1.0, 1.0, 1.0, 1.0, 1.0, 1.0, 1.0, 1.0, 1.0, 1.0, 1.0, 1.0, 1.0, 1.0, 1.0, 1.0, 1.0, 1.0, 1.0, 1.0, 1.0, 1.0, 1.0, 1.0, 1.0, 1.0, 1.0, 1.0, 1.0, 1.0, 1.0, 1.0, 1.0, 1.0, 1.0, 1.0, 1.0, 1.0, 1.0, 1.0, 1.0, 1.0, 1.0, 1.0, 1.0, 1.0, 1.0, 1.0, 1.0, 1.0, 1.0, 1.0, 1.0, 1.0, 1.0, 1.0, 1.0, 1.0, 1.0, 1.0, 1.0, 1.0, 1.0, 1.0, 1.0, 1.0, 1.0, 1.0, 1.0, 1.0, 1.0, 1.0, 1.0, 1.0, 1.0, 1.0, 1.0, 1.0, 1.0, 1.0, 1.0, 1.0, 1.0, 1.0, 1.0, 1.0, 1.0, 1.0, 1.0, 1.0, 1.0, 1.0, 1.0, 1.0, 1.0, 1.0, 1.0, 1.0, 1.0, 1.0, 1.0, 1.0, 1.0, 1.0, 1.0, 1.0, 1.0, 1.0, 1.0, 1.0, 1.0, 1.0, 1.0, 1.0, 1.0, 1.0, 1.0, 1.0, 1.0, 1.0, 1.0, 1.0, 1.0, 1.0, 1.0, 1.0, 1.0, 1.0, 1.0, 1.0, 1.0, 1.0, 1.0, 1.0, 1.0, 1.0, 1.0, 1.0, 1.0, 1.0, 1.0, 1.0, 1.0, 1.0, 1.0, 1.0, 1.0, 1.0, 1.0, 1.0, 1.0, 1.0, 1.0, 1.0, 1.0, 1.0, 1.0, 1.0, 1.0, 1.0, 1.0, 1.0, 1.0, 1.0, 1.0, 1.0, 1.0, 1.0, 1.0, 1.0, 1.0, 1.0, 1.0, 1.0, 1.0, 1.0, 1.0, 1.0, 1.0, 1.0, 1.0, 1.0, 1.0, 1.0, 1.0, 1.0, 1.0, 1.0, 1.0, 1.0, 1.0, 1.0, 1.0, 1.0, 1.0, 1.0, 1.0, 1.0, 1.0, 1.0, 1.0, 1.0, 1.0, 1.0, 1.0, 1.0, 1.0, 1.0, 1.0, 1.0, 1.0, 1.0, 1.0, 1.0, 1.0, 1.0, 1.0, 1.0, 1.0, 1.0, 1.0, 1.0, 1.0, 1.0, 1.0, 1.0, 1.0, 1.0, 1.0, 1.0, 1.0, 1.0, 1.0, 1.0, 1.0, 1.0, 1.0, 1.0, 1.0, 1.0, 1.0, 1.0, 1.0, 1.0, 1.0, 1.0, 1.0, 1.0, 1.0, 1.0, 1.0, 1.0, 1.0, 1.0, 1.0, 1.0, 1.0, 1.0, 1.0, 1.0, 1.0, 1.0, 1.0, 1.0, 1.0, 1.0, 1.0, 1.0, 1.0, 1.0, 1.0, 1.0, 1.0, 1.0, 1.0, 1.0, 1.0, 1.0, 1.0, 1.0, 1.0, 1.0, 1.0, 1.0, 1.0, 1.0, 1.0, 1.0, 1.0, 1.0, 1.0, 1.0, 1.0, 1.0, 1.0, 1.0, 1.0, 1.0, 1.0, 1.0, 1.0, 1.0, 1.0, 1.0, 1.0, 1.0, 1.0, 1.0, 1.0, 1.0, 1.0, 1.0, 1.0, 1.0, 1.0, 1.0, 1.0, 1.0, 1.0, 1.0, 1.0, 1.0, 1.0, 1.0, 1.0, 1.0, 1.0, 1.0, 1.0, 1.0, 1.0, 1.0, 1.0, 1.0, 1.0, 1.0, 1.0, 1.0, 1.0, 1.0, 1.0, 1.0, 1.0, 1.0, 1.0, 1.0, 1.0, 1.0, 1.0, 1.0, 1.0, 1.0, 1.0, 1.0, 1.0, 1.0, 1.0, 1.0, 1.0, 1.0, 1.0, 1.0, 1.0, 1.0, 1.0, 1.0, 1.0, 1.0, 1.0, 1.0, 1.0, 1.0, 1.0, 1.0, 1.0, 1.0, 1.0, 1.0, 1.0, 1.0, 1.0, 1.0, 1.0, 1.0, 1.0, 1.0, 1.0, 1.0, 1.0, 1.0, 1.0, 1.0, 1.0, 1.0, 1.0, 1.0, 1.0, 1.0, 1.0, 1.0, 1.0, 1.0, 1.0, 1.0, 1.0, 1.0, 1.0, 1.0, 1.0, 1.0, 1.0, 1.0, 1.0, 1.0, 1.0, 1.0, 1.0, 1.0, 1.0, 1.0, 1.0, 1.0, 1.0, 1.0, 1.0, 1.0, 1.0, 1.0, 1.0, 1.0, 1.0, 1.0, 1.0, 1.0, 1.0, 1.0, 1.0, 1.0, 1.0, 1.0, 1.0, 1.0, 1.0, 1.0, 1.0, 1.0, 1.0, 1.0, 1.0, 1.0, 1.0, 1.0, 1.0, 1.0, 1.0, 1.0, 1.0, 1.0, 1.0, 1.0, 1.0, 1.0, 1.0, 1.0, 1.0, 1.0, 1.0, 1.0, 1.0, 1.0, 1.0, 1.0, 1.0, 1.0, 1.0, 1.0, 1.0, 1.0, 1.0, 1.0, 1.0, 1.0, 1.0, 1.0, 1.0, 1.0, 1.0, 1.0, 1.0, 1.0, 1.0, 1.0, 1.0, 1.0, 1.0, 1.0, 1.0, 1.0, 1.0, 1.0, 1.0, 1.0, 1.0, 1.0, 1.0, 1.0, 1.0, 1.0, 1.0, 1.0, 1.0, 1.0, 1.0, 1.0, 1.0, 1.0, 1.0, 1.0, 1.0, 1.0, 1.0, 1.0, 1.0, 1.0, 1.0, 1.0, 1.0, 1.0, 1.0, 1.0, 1.0, 1.0, 1.0, 1.0, 1.0, 1.0, 1.0, 1.0, 1.0, 1.0, 1.0, 1.0, 1.0, 1.0, 1.0, 1.0, 1.0, 1.0, 1.0, 1.0, 1.0, 1.0, 1.0, 1.0, 1.0, 1.0, 1.0, 1.0, 1.0, 1.0, 1.0, 1.0, 1.0, 1.0, 1.0, 1.0, 1.0, 1.0, 1.0, 1.0, 1.0, 1.0, 1.0, 1.0, 1.0, 1.0, 1.0, 1.0, 1.0, 1.0, 1.0, 1.0, 1.0, 1.0, 1.0, 1.0, 1.0, 1.0, 1.0, 1.0, 1.0, 1.0, 1.0, 1.0, 1.0, 1.0, 1.0, 1.0, 1.0, 1.0, 1.0, 1.0, 1.0, 1.0, 1.0, 1.0, 1.0, 1.0, 1.0, 1.0, 1.0, 1.0, 1.0, 1.0, 1.0, 1.0, 1.0, 1.0, 1.0, 1.0, 1.0, 1.0, 1.0, 1.0, 1.0, 1.0, 1.0, 1.0, 1.0, 1.0, 1.0, 1.0, 1.0, 1.0, 1.0, 1.0, 1.0, 1.0, 1.0, 1.0, 1.0, 1.0, 1.0, 1.0, 1.0, 1.0, 1.0, 1.0, 1.0, 1.0, 1.0, 1.0, 1.0, 1.0, 1.0, 1.0, 1.0, 1.0, 1.0, 1.0, 1.0, 1.0, 1.0, 1.0, 1.0, 1.0, 1.0, 1.0, 1.0, 1.0, 1.0, 1.0, 1.0, 1.0, 1.0, 1.0, 1.0, 1.0, 1.0, 1.0, 1.0, 1.0, 1.0, 1.0, 1.0, 1.0, 1.0, 1.0, 1.0, 1.0, 1.0, 1.0, 1.0, 1.0, 1.0, 1.0, 1.0, 1.0, 1.0, 1.0, 1.0, 1.0, 1.0, 1.0, 1.0, 1.0, 1.0, 1.0, 1.0, 1.0, 1.0, 1.0, 1.0, 1.0, 1.0, 1.0, 1.0, 1.0, 1.0, 1.0, 1.0, 1.0, 1.0, 1.0, 1.0, 1.0, 1.0, 1.0, 1.0, 1.0, 1.0, 1.0, 1.0, 1.0, 1.0, 1.0, 1.0, 1.0, 1.0, 1.0, 1.0, 1.0, 1.0, 1.0, 1.0, 1.0, 1.0, 1.0, 1.0, 1.0, 1.0, 1.0, 1.0, 1.0, 1.0, 1.0, 1.0, 1.0, 1.0, 1.0, 1.0, 1.0, 1.0, 1.0, 1.0, 1.0, 1.0, 1.0, 1.0, 1.0, 1.0, 1.0, 1.0, 1.0, 1.0, 1.0, 1.0, 1.0, 1.0, 1.0, 1.0, 1.0, 1.0, 1.0, 1.0, 1.0, 1.0, 1.0, 1.0, 1.0, 1.0, 1.0, 1.0, 1.0, 1.0, 1.0, 1.0, 1.0, 1.0, 1.0, 1.0, 1.0, 1.0, 1.0, 1.0, 1.0, 1.0, 1.0, 1.0, 1.0, 1.0, 1.0, 1.0, 1.0, 1.0, 1.0, 1.0, 1.0, 1.0, 1.0, 1.0, 1.0, 1.0, 1.0, 1.0, 1.0, 1.0, 1.0, 1.0, 1.0, 1.0, 1.0, 1.0, 1.0, 1.0, 1.0, 1.0, 1.0, 1.0, 1.0, 1.0, 1.0, 1.0, 1.0, 1.0, 1.0, 1.0, 1.0, 1.0, 1.0, 1.0, 1.0, 1.0, 1.0, 1.0, 1.0, 1.0, 1.0, 1.0, 1.0, 1.0, 1.0, 1.0, 1.0, 1.0, 1.0, 1.0, 1.0, 1.0, 1.0, 1.0, 1.0, 1.0, 1.0, 1.0, 1.0, 1.0, 1.0, 1.0, 1.0, 1.0, 1.0, 1.0, 1.0, 1.0, 1.0, 1.0, 1.0, 1.0, 1.0, 1.0, 1.0, 1.0, 1.0, 1.0, 1.0, 1.0, 1.0, 1.0, 1.0, 1.0, 1.0, 1.0, 1.0, 1.0, 1.0, 1.0, 1.0, 1.0, 1.0, 1.0, 1.0, 1.0, 1.0, 1.0, 1.0, 1.0, 1.0, 1.0, 1.0, 1.0, 1.0, 1.0, 1.0, 1.0, 1.0, 1.0, 1.0, 1.0, 1.0, 1.0, 1.0, 1.0, 1.0, 1.0, 1.0, 1.0, 1.0, 1.0, 1.0, 1.0, 1.0, 1.0, 1.0, 1.0, 1.0, 1.0, 1.0, 1.0, 1.0, 1.0, 1.0, 1.0, 1.0, 1.0, 1.0, 1.0, 1.0, 1.0, 1.0, 1.0, 1.0, 1.0, 1.0, 1.0, 1.0, 1.0, 1.0, 1.0, 1.0, 1.0, 1.0, 1.0, 1.0, 1.0, 1.0, 1.0, 1.0, 1.0, 1.0, 1.0, 1.0, 1.0, 1.0, 1.0, 1.0, 1.0, 1.0, 1.0, 1.0, 1.0, 1.0, 1.0, 1.0, 1.0, 1.0, 1.0, 1.0, 1.0, 1.0, 1.0, 1.0, 1.0, 1.0, 1.0, 1.0, 1.0, 1.0, 1.0, 1.0, 1.0, 1.0, 1.0, 1.0, 1.0, 1.0, 1.0, 1.0, 1.0, 1.0, 1.0, 1.0, 1.0, 1.0, 1.0, 1.0, 1.0, 1.0, 1.0, 1.0, 1.0, 1.0, 1.0, 1.0, 1.0, 1.0, 1.0, 1.0, 1.0, 1.0, 1.0, 1.0, 1.0, 1.0, 1.0, 1.0, 1.0, 1.0, 1.0, 1.0, 1.0, 1.0, 1.0, 1.0, 1.0, 1.0, 1.0, 1.0, 1.0, 1.0, 1.0, 1.0, 1.0, 1.0, 1.0, 1.0, 1.0, 1.0, 1.0, 1.0, 1.0, 1.0, 1.0, 1.0, 1.0, 1.0, 1.0, 1.0, 1.0, 1.0, 1.0, 1.0, 1.0, 1.0, 1.0, 1.0, 1.0, 1.0, 1.0, 1.0, 1.0, 1.0, 1.0, 1.0, 1.0, 1.0, 1.0, 1.0, 1.0, 1.0, 1.0, 1.0, 1.0, 1.0, 1.0, 1.0, 1.0, 1.0, 1.0, 1.0, 1.0, 1.0, 1.0, 1.0, 1.0, 1.0, 1.0, 1.0, 1.0, 1.0, 1.0, 1.0, 1.0, 1.0, 1.0, 1.0, 1.0, 1.0, 1.0, 1.0, 1.0, 1.0, 1.0, 1.0, 1.0, 1.0, 1.0, 1.0, 1.0, 1.0, 1.0, 1.0, 1.0, 1.0, 1.0, 1.0, 1.0, 1.0, 1.0, 1.0, 1.0, 1.0, 1.0, 1.0, 1.0, 1.0, 1.0, 1.0, 1.0, 1.0, 1.0, 1.0, 1.0, 1.0, 1.0, 1.0, 1.0, 1.0, 1.0, 1.0, 1.0, 1.0, 1.0, 1.0, 1.0, 1.0, 1.0, 1.0, 1.0, 1.0, 1.0, 1.0, 1.0, 1.0, 1.0, 1.0, 1.0, 1.0, 1.0, 1.0, 1.0, 1.0, 1.0, 1.0, 1.0, 1.0, 1.0, 1.0, 1.0, 1.0, 1.0, 1.0, 1.0, 1.0, 1.0, 1.0, 1.0, 1.0, 1.0, 1.0, 1.0, 1.0, 1.0, 1.0, 1.0, 1.0, 1.0, 1.0, 1.0, 1.0, 1.0, 1.0, 1.0, 1.0, 1.0, 1.0, 1.0, 1.0, 1.0, 1.0, 1.0, 1.0, 1.0, 1.0, 1.0, 1.0, 1.0, 1.0, 1.0, 1.0, 1.0, 1.0, 1.0, 1.0, 1.0, 1.0, 1.0, 1.0, 1.0, 1.0, 1.0, 1.0, 1.0, 1.0, 1.0, 1.0, 1.0, 1.0, 1.0, 1.0, 1.0, 1.0, 1.0, 1.0, 1.0, 1.0, 1.0, 1.0, 1.0, 1.0, 1.0, 1.0, 1.0, 1.0, 1.0, 1.0, 1.0, 1.0, 1.0, 1.0, 1.0, 1.0, 1.0, 1.0, 1.0, 1.0, 1.0, 1.0, 1.0, 1.0, 1.0, 1.0, 1.0, 1.0, 1.0, 1.0, 1.0, 1.0, 1.0, 1.0, 1.0, 1.0, 1.0, 1.0, 1.0, 1.0, 1.0, 1.0, 1.0, 1.0, 1.0, 1.0, 1.0, 1.0, 1.0, 1.0, 1.0, 1.0, 1.0, 1.0, 1.0, 1.0, 1.0, 1.0, 1.0, 1.0, 1.0, 1.0, 1.0, 1.0, 1.0, 1.0, 1.0, 1.0, 1.0, 1.0, 1.0, 1.0, 1.0, 1.0, 1.0, 1.0, 1.0, 1.0, 1.0, 1.0, 1.0, 1.0, 1.0, 1.0, 1.0, 1.0, 1.0, 1.0, 1.0, 1.0, 1.0, 1.0, 1.0, 1.0, 1.0, 1.0, 1.0, 1.0, 1.0, 1.0, 1.0, 1.0, 1.0, 1.0, 1.0, 1.0, 1.0, 1.0, 1.0, 1.0, 1.0, 1.0, 1.0, 1.0, 1.0, 1.0, 1.0, 1.0, 1.0, 1.0, 1.0, 1.0, 1.0, 1.0, 1.0, 1.0, 1.0, 1.0, 1.0, 1.0, 1.0, 1.0, 1.0, 1.0, 1.0, 1.0, 1.0, 1.0, 1.0, 1.0, 1.0, 1.0, 1.0, 1.0, 1.0, 1.0, 1.0, 1.0, 1.0, 1.0, 1.0, 1.0, 1.0, 1.0, 1.0, 1.0, 1.0, 1.0, 1.0, 1.0, 1.0, 1.0, 1.0, 1.0, 1.0, 1.0, 1.0, 1.0, 1.0, 1.0, 1.0, 1.0, 1.0, 1.0, 1.0, 1.0, 1.0, 1.0, 1.0, 1.0, 1.0, 1.0, 1.0, 1.0, 1.0, 1.0, 1.0, 1.0, 1.0, 1.0, 1.0, 1.0, 1.0, 1.0, 1.0, 1.0, 1.0, 1.0, 1.0, 1.0, 1.0, 1.0, 1.0, 1.0, 1.0, 1.0, 1.0, 1.0, 1.0, 1.0, 1.0, 1.0, 1.0, 1.0, 1.0, 1.0, 1.0, 1.0, 1.0, 1.0, 1.0, 1.0, 1.0, 1.0, 1.0, 1.0, 1.0, 1.0, 1.0, 1.0, 1.0, 1.0, 1.0, 1.0, 1.0, 1.0, 1.0, 1.0, 1.0, 1.0, 1.0, 1.0, 1.0, 1.0, 1.0, 1.0, 1.0, 1.0, 1.0, 1.0, 1.0, 1.0, 1.0, 1.0, 1.0, 1.0, 1.0, 1.0, 1.0, 1.0, 1.0, 1.0, 1.0, 1.0, 1.0, 1.0, 1.0, 1.0, 1.0, 1.0, 1.0, 1.0, 1.0, 1.0, 1.0, 1.0, 1.0, 1.0, 1.0, 1.0, 1.0, 1.0, 1.0, 1.0, 1.0, 1.0, 1.0, 1.0, 1.0, 1.0, 1.0, 1.0, 1.0, 1.0, 1.0, 1.0, 1.0, 1.0, 1.0, 1.0, 1.0, 1.0, 1.0, 1.0, 1.0, 1.0, 1.0, 1.0, 1.0, 1.0, 1.0, 1.0, 1.0, 1.0, 1.0, 1.0, 1.0, 1.0, 1.0, 1.0, 1.0, 1.0, 1.0, 1.0, 1.0, 1.0, 1.0, 1.0, 1.0, 1.0, 1.0, 1.0, 1.0, 1.0, 1.0, 1.0, 1.0, 1.0, 1.0, 1.0, 1.0, 1.0, 1.0, 1.0, 1.0, 1.0, 1.0, 1.0, 1.0, 1.0, 1.0, 1.0, 1.0, 1.0, 1.0, 1.0, 1.0, 1.0, 1.0, 1.0, 1.0, 1.0, 1.0, 1.0, 1.0, 1.0, 1.0, 1.0, 1.0, 1.0, 1.0, 1.0, 1.0, 1.0, 1.0, 1.0, 1.0, 1.0, 1.0, 1.0, 1.0, 1.0, 1.0, 1.0, 1.0])
me_plane.use_remesh_preserve_volume = False
me_plane.use_remesh_preserve_attributes = False
me_plane.use_mirror_vertex_groups = False
me_plane.update()
arm_armature_004 = bpy.data.armatures.new('Armature.004')  # bones are not reproduced

# ---- objects
ob_armature = bpy.data.objects.new('Armature', arm_armature_004)
ob_plane = bpy.data.objects.new('Plane', me_plane)

# ---- transforms, parenting, visibility, modifiers, constraints
ob_armature.location = (0.0, 0.0, 0.0)
ob_armature.lineart.crease_threshold = 0.0
ob_plane.location = (0.0, 0.0, 0.0)
ob_plane.lineart.crease_threshold = 0.0
_vg = ob_plane.vertex_groups.new(name='Bone.09')
_vg.add([12, 13, 14, 15], 1.0, 'REPLACE')
_vg = ob_plane.vertex_groups.new(name='Bone.10')
_vg.add([16, 17, 18, 19], 1.0, 'REPLACE')
_vg = ob_plane.vertex_groups.new(name='Bone.12')
_vg.add([24, 25, 26, 27], 1.0, 'REPLACE')
_vg = ob_plane.vertex_groups.new(name='Bone.11')
_vg.add([20, 21, 22, 23, 24, 25, 26, 27, 162, 163, 164, 165, 166, 167, 168, 169], 1.0, 'REPLACE')
_vg = ob_plane.vertex_groups.new(name='left upper leg')
_vg.add([0, 1, 2, 3, 20, 21, 22, 23, 158, 159, 160, 161], 1.0, 'REPLACE')
_vg = ob_plane.vertex_groups.new(name='left pelvis')
_vg.add([0, 1, 2, 3], 1.0, 'REPLACE')
_vg = ob_plane.vertex_groups.new(name='Bone.23')
_vg.add([142, 143, 144, 145, 218, 219, 220, 221], 1.0, 'REPLACE')
_vg = ob_plane.vertex_groups.new(name='Bone.03')
_vg.add([142, 143, 144, 145], 1.0, 'REPLACE')
_vg = ob_plane.vertex_groups.new(name='Bone.06')
_vg.add([83, 84, 85, 86, 289, 290, 291], 1.0, 'REPLACE')
_vg = ob_plane.vertex_groups.new(name='Bone.04')
_vg.add([75, 76, 77, 78, 83, 84, 85, 86, 289, 290, 291], 1.0, 'REPLACE')
_vg = ob_plane.vertex_groups.new(name='Bone.07')
_vg.add([75, 76, 77, 78, 87, 88, 89, 90], 1.0, 'REPLACE')
_vg = ob_plane.vertex_groups.new(name='Bone.05')
_vg.add([79, 80, 81, 82, 87, 88, 89, 90], 1.0, 'REPLACE')
_vg = ob_plane.vertex_groups.new(name='left shoulder')
_vg.add([8, 9, 10, 11, 286, 287, 288], 1.0, 'REPLACE')
_vg = ob_plane.vertex_groups.new(name='Bone.25')
_vg.add([8, 9, 10, 11, 63, 64, 65, 66, 286, 287, 288], 1.0, 'REPLACE')
_vg = ob_plane.vertex_groups.new(name='Bone.13')
_vg.add([28, 29, 30, 31, 63, 64, 65, 66, 170, 171, 172, 173], 1.0, 'REPLACE')
_vg = ob_plane.vertex_groups.new(name='Bone.24')
_vg.add([28, 29, 30, 31, 59, 60, 61, 62], 1.0, 'REPLACE')
_vg = ob_plane.vertex_groups.new(name='Bone.00')
_vg.add([4, 5, 6, 7, 59, 60, 61, 62, 154, 155, 156, 157], 1.0, 'REPLACE')
_vg = ob_plane.vertex_groups.new(name='Bone.14')
_vg.add([4, 5, 6, 7], 1.0, 'REPLACE')
_vg = ob_plane.vertex_groups.new(name='Bone.17')
_vg.add([40, 41, 42, 43], 1.0, 'REPLACE')
_vg = ob_plane.vertex_groups.new(name='Bone.21')
_vg.add([40, 41, 42, 43, 51, 52, 53, 54, 194, 195, 196, 197, 198, 199, 200, 201, 202, 203, 204, 205], 1.0, 'REPLACE')
_vg = ob_plane.vertex_groups.new(name='Bone.18')
_vg.add([44, 45], 1.0, 'REPLACE')
_vg = ob_plane.vertex_groups.new(name='Bone.15')
_vg.add([32, 33, 34, 35, 44, 45, 174, 175, 176, 177, 178, 179, 180, 181, 182, 183, 184, 185], 1.0, 'REPLACE')
_vg = ob_plane.vertex_groups.new(name='Bone.19')
_vg.add([46, 47, 48], 1.0, 'REPLACE')
_vg = ob_plane.vertex_groups.new(name='Bone.16')
_vg.add([36, 37, 38, 39, 46, 47, 48, 186, 187, 188, 189, 190, 191, 192, 193], 1.0, 'REPLACE')
_vg = ob_plane.vertex_groups.new(name='Bone.20')
_vg.add([49, 50], 1.0, 'REPLACE')
_vg = ob_plane.vertex_groups.new(name='Bone.22')
_vg.add([49, 50, 55, 56, 57, 58, 206, 207, 208, 209, 210, 211, 212, 213, 214, 215, 216, 217], 1.0, 'REPLACE')
_vg = ob_plane.vertex_groups.new(name='right shoulder')
_vg.add([91, 92, 93, 94, 292, 293, 294], 1.0, 'REPLACE')
_vg = ob_plane.vertex_groups.new(name='Bone.45')
_vg.add([91, 92, 93, 94, 150, 151, 152, 153, 292, 293, 294], 1.0, 'REPLACE')
_vg = ob_plane.vertex_groups.new(name='Bone.34')
_vg.add([111, 112, 113, 114, 150, 151, 152, 153, 238, 239, 240, 241], 1.0, 'REPLACE')
_vg = ob_plane.vertex_groups.new(name='Bone.44')
_vg.add([111, 112, 113, 114, 146, 147, 148, 149], 1.0, 'REPLACE')
_vg = ob_plane.vertex_groups.new(name='Bone.26')
_vg.add([71, 72, 73, 74, 146, 147, 148, 149, 222, 223, 224, 225], 1.0, 'REPLACE')
_vg = ob_plane.vertex_groups.new(name='Bone.35')
_vg.add([71, 72, 73, 74], 1.0, 'REPLACE')
_vg = ob_plane.vertex_groups.new(name='Bone.38')
_vg.add([123, 124, 125, 126], 1.0, 'REPLACE')
_vg = ob_plane.vertex_groups.new(name='Bone.42')
_vg.add([123, 124, 125, 126, 134, 135, 136, 137, 262, 263, 264, 265, 266, 267, 268, 269, 270, 271, 272, 273], 1.0, 'REPLACE')
_vg = ob_plane.vertex_groups.new(name='Bone.39')
_vg.add([127, 128], 1.0, 'REPLACE')
_vg = ob_plane.vertex_groups.new(name='Bone.36')
_vg.add([115, 116, 117, 118, 127, 128, 242, 243, 244, 245, 246, 247, 248, 249, 250, 251, 252, 253], 1.0, 'REPLACE')
_vg = ob_plane.vertex_groups.new(name='Bone.40')
_vg.add([129, 130, 131], 1.0, 'REPLACE')
_vg = ob_plane.vertex_groups.new(name='Bone.37')
_vg.add([119, 120, 121, 122, 129, 130, 131, 254, 255, 256, 257, 258, 259, 260, 261], 1.0, 'REPLACE')
_vg = ob_plane.vertex_groups.new(name='Bone.41')
_vg.add([132, 133], 1.0, 'REPLACE')
_vg = ob_plane.vertex_groups.new(name='Bone.43')
_vg.add([132, 133, 138, 139, 140, 141, 274, 275, 276, 277, 278, 279, 280, 281, 282, 283, 284, 285], 1.0, 'REPLACE')
_vg = ob_plane.vertex_groups.new(name='right pelvis')
_vg.add([67, 68, 69, 70], 1.0, 'REPLACE')
_vg = ob_plane.vertex_groups.new(name='right upper leg')
_vg.add([67, 68, 69, 70, 103, 104, 105, 106, 226, 227, 228, 229], 1.0, 'REPLACE')
_vg = ob_plane.vertex_groups.new(name='Bone.32')
_vg.add([103, 104, 105, 106, 107, 108, 109, 110, 230, 231, 232, 233, 234, 235, 236, 237], 1.0, 'REPLACE')
_vg = ob_plane.vertex_groups.new(name='Bone.33')
_vg.add([107, 108, 109, 110], 1.0, 'REPLACE')
_vg = ob_plane.vertex_groups.new(name='Bone.30')
_vg.add([95, 96, 97, 98], 1.0, 'REPLACE')
_vg = ob_plane.vertex_groups.new(name='Bone.31')
_vg.add([99, 100, 101, 102], 1.0, 'REPLACE')
_vg = ob_plane.vertex_groups.new(name='Bone.010')
_vg.add([12, 13, 14, 15], 1.0, 'REPLACE')
_vg = ob_plane.vertex_groups.new(name='Bone.011')
_vg.add([16, 17, 18, 19], 1.0, 'REPLACE')
_vg = ob_plane.vertex_groups.new(name='Bone.013')
_vg.add([24, 25, 26, 27], 1.0, 'REPLACE')
_vg = ob_plane.vertex_groups.new(name='Bone.012')
_vg.add([20, 21, 22, 23, 24, 25, 26, 27, 162, 163, 164, 165, 166, 167, 168, 169], 1.0, 'REPLACE')
_vg = ob_plane.vertex_groups.new(name='Bone.01')
_vg.add([0, 1, 2, 3, 20, 21, 22, 23, 158, 159, 160, 161], 1.0, 'REPLACE')
_vg = ob_plane.vertex_groups.new(name='Bone.02')
_vg.add([0, 1, 2, 3], 1.0, 'REPLACE')
_vg = ob_plane.vertex_groups.new(name='Bone.024')
_vg.add([142, 143, 144, 145, 218, 219, 220, 221], 1.0, 'REPLACE')
_vg = ob_plane.vertex_groups.new(name='Bone.004')
_vg.add([142, 143, 144, 145], 1.0, 'REPLACE')
_vg = ob_plane.vertex_groups.new(name='Bone.007')
_vg.add([83, 84, 85, 86, 289, 290, 291], 1.0, 'REPLACE')
_vg = ob_plane.vertex_groups.new(name='Bone.005')
_vg.add([75, 76, 77, 78, 83, 84, 85, 86, 289, 290, 291], 1.0, 'REPLACE')
_vg = ob_plane.vertex_groups.new(name='Bone.008')
_vg.add([75, 76, 77, 78, 87, 88, 89, 90], 1.0, 'REPLACE')
_vg = ob_plane.vertex_groups.new(name='Bone.006')
_vg.add([79, 80, 81, 82, 87, 88, 89, 90], 1.0, 'REPLACE')
_vg = ob_plane.vertex_groups.new(name='Bone.08')
_vg.add([8, 9, 10, 11, 286, 287, 288], 1.0, 'REPLACE')
_vg = ob_plane.vertex_groups.new(name='Bone.026')
_vg.add([8, 9, 10, 11, 63, 64, 65, 66, 286, 287, 288], 1.0, 'REPLACE')
_vg = ob_plane.vertex_groups.new(name='Bone.014')
_vg.add([28, 29, 30, 31, 63, 64, 65, 66, 170, 171, 172, 173], 1.0, 'REPLACE')
_vg = ob_plane.vertex_groups.new(name='Bone.025')
_vg.add([28, 29, 30, 31, 59, 60, 61, 62], 1.0, 'REPLACE')
_vg = ob_plane.vertex_groups.new(name='Bone.001')
_vg.add([4, 5, 6, 7, 59, 60, 61, 62, 154, 155, 156, 157], 1.0, 'REPLACE')
_vg = ob_plane.vertex_groups.new(name='Bone.015')
_vg.add([4, 5, 6, 7], 1.0, 'REPLACE')
_vg = ob_plane.vertex_groups.new(name='Bone.018')
_vg.add([40, 41, 42, 43], 1.0, 'REPLACE')
_vg = ob_plane.vertex_groups.new(name='Bone.022')
_vg.add([40, 41, 42, 43, 51, 52, 53, 54, 194, 195, 196, 197, 198, 199, 200, 201, 202, 203, 204, 205], 1.0, 'REPLACE')
_vg = ob_plane.vertex_groups.new(name='Bone.019')
_vg.add([44, 45], 1.0, 'REPLACE')
_vg = ob_plane.vertex_groups.new(name='Bone.016')
_vg.add([32, 33, 34, 35, 44, 45, 174, 175, 176, 177, 178, 179, 180, 181, 182, 183, 184, 185], 1.0, 'REPLACE')
_vg = ob_plane.vertex_groups.new(name='Bone.020')
_vg.add([46, 47, 48], 1.0, 'REPLACE')
_vg = ob_plane.vertex_groups.new(name='Bone.017')
_vg.add([36, 37, 38, 39, 46, 47, 48, 186, 187, 188, 189, 190, 191, 192, 193], 1.0, 'REPLACE')
_vg = ob_plane.vertex_groups.new(name='Bone.021')
_vg.add([49, 50], 1.0, 'REPLACE')
_vg = ob_plane.vertex_groups.new(name='Bone.023')
_vg.add([49, 50, 55, 56, 57, 58, 206, 207, 208, 209, 210, 211, 212, 213, 214, 215, 216, 217], 1.0, 'REPLACE')
_vg = ob_plane.vertex_groups.new(name='Bone.29')
_vg.add([91, 92, 93, 94, 292, 293, 294], 1.0, 'REPLACE')
_vg = ob_plane.vertex_groups.new(name='Bone.046')
_vg.add([91, 92, 93, 94, 150, 151, 152, 153, 292, 293, 294], 1.0, 'REPLACE')
_vg = ob_plane.vertex_groups.new(name='Bone.035')
_vg.add([111, 112, 113, 114, 150, 151, 152, 153, 238, 239, 240, 241], 1.0, 'REPLACE')
_vg = ob_plane.vertex_groups.new(name='Bone.045')
_vg.add([111, 112, 113, 114, 146, 147, 148, 149], 1.0, 'REPLACE')
_vg = ob_plane.vertex_groups.new(name='Bone.027')
_vg.add([71, 72, 73, 74, 146, 147, 148, 149, 222, 223, 224, 225], 1.0, 'REPLACE')
_vg = ob_plane.vertex_groups.new(name='Bone.036')
_vg.add([71, 72, 73, 74], 1.0, 'REPLACE')
_vg = ob_plane.vertex_groups.new(name='Bone.039')
_vg.add([123, 124, 125, 126], 1.0, 'REPLACE')
_vg = ob_plane.vertex_groups.new(name='Bone.043')
_vg.add([123, 124, 125, 126, 134, 135, 136, 137, 262, 263, 264, 265, 266, 267, 268, 269, 270, 271, 272, 273], 1.0, 'REPLACE')
_vg = ob_plane.vertex_groups.new(name='Bone.040')
_vg.add([127, 128], 1.0, 'REPLACE')
_vg = ob_plane.vertex_groups.new(name='Bone.037')
_vg.add([115, 116, 117, 118, 127, 128, 242, 243, 244, 245, 246, 247, 248, 249, 250, 251, 252, 253], 1.0, 'REPLACE')
_vg = ob_plane.vertex_groups.new(name='Bone.041')
_vg.add([129, 130, 131], 1.0, 'REPLACE')
_vg = ob_plane.vertex_groups.new(name='Bone.038')
_vg.add([119, 120, 121, 122, 129, 130, 131, 254, 255, 256, 257, 258, 259, 260, 261], 1.0, 'REPLACE')
_vg = ob_plane.vertex_groups.new(name='Bone.042')
_vg.add([132, 133], 1.0, 'REPLACE')
_vg = ob_plane.vertex_groups.new(name='Bone.044')
_vg.add([132, 133, 138, 139, 140, 141, 274, 275, 276, 277, 278, 279, 280, 281, 282, 283, 284, 285], 1.0, 'REPLACE')
_vg = ob_plane.vertex_groups.new(name='Bone.28')
_vg.add([67, 68, 69, 70], 1.0, 'REPLACE')
_vg = ob_plane.vertex_groups.new(name='Bone.27')
_vg.add([67, 68, 69, 70, 103, 104, 105, 106, 226, 227, 228, 229], 1.0, 'REPLACE')
_vg = ob_plane.vertex_groups.new(name='Bone.033')
_vg.add([103, 104, 105, 106, 107, 108, 109, 110, 230, 231, 232, 233, 234, 235, 236, 237], 1.0, 'REPLACE')
_vg = ob_plane.vertex_groups.new(name='Bone.034')
_vg.add([107, 108, 109, 110], 1.0, 'REPLACE')
_vg = ob_plane.vertex_groups.new(name='Bone.031')
_vg.add([95, 96, 97, 98], 1.0, 'REPLACE')
_vg = ob_plane.vertex_groups.new(name='Bone.032')
_vg.add([99, 100, 101, 102], 1.0, 'REPLACE')
_vg = ob_plane.vertex_groups.new(name='Bone.003')
_vg.add([0, 1, 2, 3], 1.0, 'REPLACE')
_vg = ob_plane.vertex_groups.new(name='Bone.002')
_vg.add([0, 1, 2, 3, 20, 21, 22, 23, 158, 159, 160, 161], 1.0, 'REPLACE')
_vg = ob_plane.vertex_groups.new(name='Bone.028')
_vg.add([20, 21, 22, 23, 24, 25, 26, 27, 162, 163, 164, 165, 166, 167, 168, 169], 1.0, 'REPLACE')
_vg = ob_plane.vertex_groups.new(name='Bone.029')
_vg.add([24, 25, 26, 27], 1.0, 'REPLACE')
_vg = ob_plane.vertex_groups.new(name='Bone.030')
_vg.add([12, 13, 14, 15], 1.0, 'REPLACE')
_vg = ob_plane.vertex_groups.new(name='Bone.047')
_vg.add([16, 17, 18, 19], 1.0, 'REPLACE')
_vg = ob_plane.vertex_groups.new(name='Bone.048')
_vg.add([142, 143, 144, 145, 218, 219, 220, 221], 1.0, 'REPLACE')
_vg = ob_plane.vertex_groups.new(name='Bone.009')
_vg.add([142, 143, 144, 145], 1.0, 'REPLACE')
_vg = ob_plane.vertex_groups.new(name='Bone.049')
_vg.add([83, 84, 85, 86, 289, 290, 291], 1.0, 'REPLACE')
_vg = ob_plane.vertex_groups.new(name='Bone.050')
_vg.add([75, 76, 77, 78, 83, 84, 85, 86, 289, 290, 291], 1.0, 'REPLACE')
_vg = ob_plane.vertex_groups.new(name='Bone.051')
_vg.add([75, 76, 77, 78, 87, 88, 89, 90], 1.0, 'REPLACE')
_vg = ob_plane.vertex_groups.new(name='Bone.052')
_vg.add([79, 80, 81, 82, 87, 88, 89, 90], 1.0, 'REPLACE')
_vg = ob_plane.vertex_groups.new(name='Bone.053')
_vg.add([8, 9, 10, 11, 286, 287, 288], 1.0, 'REPLACE')
_vg = ob_plane.vertex_groups.new(name='Bone.054')
_vg.add([8, 9, 10, 11, 63, 64, 65, 66, 286, 287, 288], 1.0, 'REPLACE')
_vg = ob_plane.vertex_groups.new(name='Bone.055')
_vg.add([28, 29, 30, 31, 63, 64, 65, 66, 170, 171, 172, 173], 1.0, 'REPLACE')
_vg = ob_plane.vertex_groups.new(name='Bone.056')
_vg.add([28, 29, 30, 31, 59, 60, 61, 62], 1.0, 'REPLACE')
_vg = ob_plane.vertex_groups.new(name='Bone.057')
_vg.add([4, 5, 6, 7, 59, 60, 61, 62, 154, 155, 156, 157], 1.0, 'REPLACE')
_vg = ob_plane.vertex_groups.new(name='Bone.058')
_vg.add([4, 5, 6, 7], 1.0, 'REPLACE')
_vg = ob_plane.vertex_groups.new(name='Bone.059')
_vg.add([40, 41, 42, 43], 1.0, 'REPLACE')
_vg = ob_plane.vertex_groups.new(name='Bone.060')
_vg.add([40, 41, 42, 43, 51, 52, 53, 54, 194, 195, 196, 197, 198, 199, 200, 201, 202, 203, 204, 205], 1.0, 'REPLACE')
_vg = ob_plane.vertex_groups.new(name='Bone.061')
_vg.add([44, 45], 1.0, 'REPLACE')
_vg = ob_plane.vertex_groups.new(name='Bone.062')
_vg.add([32, 33, 34, 35, 44, 45, 174, 175, 176, 177, 178, 179, 180, 181, 182, 183, 184, 185], 1.0, 'REPLACE')
_vg = ob_plane.vertex_groups.new(name='Bone.063')
_vg.add([46, 47, 48], 1.0, 'REPLACE')
_vg = ob_plane.vertex_groups.new(name='Bone.064')
_vg.add([36, 37, 38, 39, 46, 47, 48, 186, 187, 188, 189, 190, 191, 192, 193], 1.0, 'REPLACE')
_vg = ob_plane.vertex_groups.new(name='Bone.065')
_vg.add([49, 50], 1.0, 'REPLACE')
_vg = ob_plane.vertex_groups.new(name='Bone.066')
_vg.add([49, 50, 55, 56, 57, 58, 206, 207, 208, 209, 210, 211, 212, 213, 214, 215, 216, 217], 1.0, 'REPLACE')
_vg = ob_plane.vertex_groups.new(name='Bone.067')
_vg.add([91, 92, 93, 94, 292, 293, 294], 1.0, 'REPLACE')
_vg = ob_plane.vertex_groups.new(name='Bone.068')
_vg.add([91, 92, 93, 94, 150, 151, 152, 153, 292, 293, 294], 1.0, 'REPLACE')
_vg = ob_plane.vertex_groups.new(name='Bone.069')
_vg.add([111, 112, 113, 114, 150, 151, 152, 153, 238, 239, 240, 241], 1.0, 'REPLACE')
_vg = ob_plane.vertex_groups.new(name='Bone.070')
_vg.add([111, 112, 113, 114, 146, 147, 148, 149], 1.0, 'REPLACE')
_vg = ob_plane.vertex_groups.new(name='Bone.071')
_vg.add([71, 72, 73, 74, 146, 147, 148, 149, 222, 223, 224, 225], 1.0, 'REPLACE')
_vg = ob_plane.vertex_groups.new(name='Bone.072')
_vg.add([71, 72, 73, 74], 1.0, 'REPLACE')
_vg = ob_plane.vertex_groups.new(name='Bone.073')
_vg.add([123, 124, 125, 126], 1.0, 'REPLACE')
_vg = ob_plane.vertex_groups.new(name='Bone.074')
_vg.add([123, 124, 125, 126, 134, 135, 136, 137, 262, 263, 264, 265, 266, 267, 268, 269, 270, 271, 272, 273], 1.0, 'REPLACE')
_vg = ob_plane.vertex_groups.new(name='Bone.075')
_vg.add([127, 128], 1.0, 'REPLACE')
_vg = ob_plane.vertex_groups.new(name='Bone.076')
_vg.add([115, 116, 117, 118, 127, 128, 242, 243, 244, 245, 246, 247, 248, 249, 250, 251, 252, 253], 1.0, 'REPLACE')
_vg = ob_plane.vertex_groups.new(name='Bone.077')
_vg.add([129, 130, 131], 1.0, 'REPLACE')
_vg = ob_plane.vertex_groups.new(name='Bone.078')
_vg.add([119, 120, 121, 122, 129, 130, 131, 254, 255, 256, 257, 258, 259, 260, 261], 1.0, 'REPLACE')
_vg = ob_plane.vertex_groups.new(name='Bone.079')
_vg.add([132, 133], 1.0, 'REPLACE')
_vg = ob_plane.vertex_groups.new(name='Bone.080')
_vg.add([132, 133, 138, 139, 140, 141, 274, 275, 276, 277, 278, 279, 280, 281, 282, 283, 284, 285], 1.0, 'REPLACE')
_vg = ob_plane.vertex_groups.new(name='Bone.081')
_vg.add([67, 68, 69, 70], 1.0, 'REPLACE')
_vg = ob_plane.vertex_groups.new(name='Bone.082')
_vg.add([67, 68, 69, 70, 103, 104, 105, 106, 226, 227, 228, 229], 1.0, 'REPLACE')
_vg = ob_plane.vertex_groups.new(name='Bone.083')
_vg.add([103, 104, 105, 106, 107, 108, 109, 110, 230, 231, 232, 233, 234, 235, 236, 237], 1.0, 'REPLACE')
_vg = ob_plane.vertex_groups.new(name='Bone.084')
_vg.add([107, 108, 109, 110], 1.0, 'REPLACE')
_vg = ob_plane.vertex_groups.new(name='Bone.085')
_vg.add([95, 96, 97, 98], 1.0, 'REPLACE')
_vg = ob_plane.vertex_groups.new(name='Bone.086')
_vg.add([99, 100, 101, 102], 1.0, 'REPLACE')
_m = ob_plane.modifiers.new('Armature.001', 'ARMATURE')
_m.object = ob_armature
_m.use_deform_preserve_volume = True
_m = ob_plane.modifiers.new('Armature.002', 'ARMATURE')
_m.use_deform_preserve_volume = True
_m = ob_plane.modifiers.new('Armature.003', 'ARMATURE')
_m.use_deform_preserve_volume = True
_m = ob_plane.modifiers.new('Subsurf', 'SUBSURF')
_m.uv_smooth = 'PRESERVE_CORNERS'
_m.quality = 2
_m.levels = 2
_m.show_only_control_edges = False
_m = ob_plane.modifiers.new('Armature', 'ARMATURE')

# ---- collection membership
col_collection_1.objects.link(ob_armature)
col_collection_1.objects.link(ob_plane)

# ---- scene / render settings (as saved in the file)
scene.frame_start = 1; scene.frame_end = 80; scene.frame_set(16)
scene.render.engine = 'BLENDER_EEVEE_NEXT'
scene.render.resolution_percentage = 50
scene.render.dither_intensity = 0.0
scene.cycles.use_denoising = False
scene.cycles.samples = 10
scene.cycles.sampling_pattern = 'TABULATED_SOBOL'
scene.cycles.light_sampling_threshold = 0.0
scene.cycles.use_adaptive_sampling = False
scene.cycles.use_light_tree = False
scene.cycles.blur_glossy = 0.0
scene.cycles.pixel_filter_type = 'GAUSSIAN'
scene.cycles.sample_clamp_indirect = 0.0
scene.view_settings.view_transform = 'Standard'
bpy.context.view_layer.update()

# ---- added for rendering (the .blend has no active camera and no usable light): camera, sun
cam_auto = bpy.data.cameras.new('AutoCamera')
cam_auto.lens = 50.0
cam_auto.sensor_width = 36.0
cam_auto.clip_end = 1000.0
ob_auto_camera = bpy.data.objects.new('AutoCamera', cam_auto)
scene.collection.objects.link(ob_auto_camera)
ob_auto_camera.location = (5.98356, -7.19115, 7.63805)
ob_auto_camera.rotation_euler = (1.09748, -7.21219e-08, 0.694738)
scene.camera = ob_auto_camera
light_auto_sun = bpy.data.lights.new('AutoSun', 'SUN')
light_auto_sun.energy = 3.0
light_auto_sun.angle = 0.0523599
ob_auto_sun = bpy.data.objects.new('AutoSun', light_auto_sun)
scene.collection.objects.link(ob_auto_sun)
ob_auto_sun.rotation_euler = (0.872665, 0.174533, 0.523599)
bpy.context.view_layer.update()
